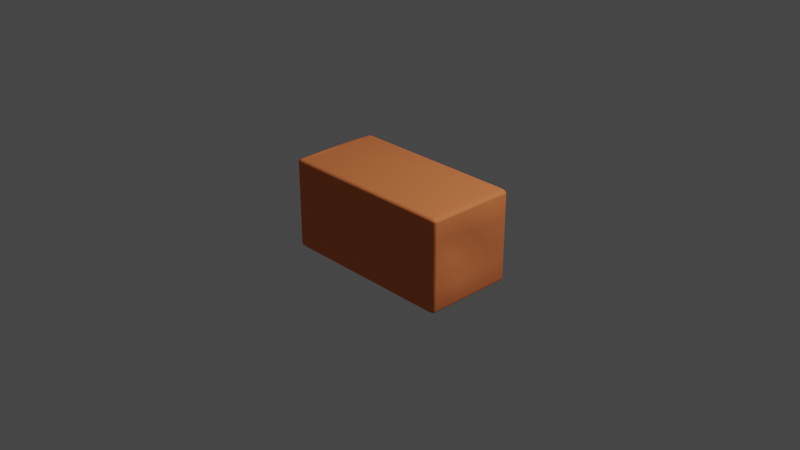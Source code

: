 # Source: B1.3.blend  (saved by Blender 3.3.6; exported with 4.5.12 LTS)
import bpy
from mathutils import Matrix  # noqa: F401  (used for matrix-valued properties, if any)

bpy.ops.wm.read_factory_settings(use_empty=True)
scene = bpy.context.scene
scene.name = 'Scene'

# ---- collections
col_collection = bpy.data.collections.new('Collection'); scene.collection.children.link(col_collection)

# ---- materials (node trees are filled in below, after node groups)
mat_material = bpy.data.materials.new('Material')
mat_material.alpha_threshold = 0.0
mat_material.pass_index = 144
mat_material.diffuse_color = (0.8, 0.2201, 0.07885, 1.0)
mat_material.roughness = 0.9425
mat_material.specular_intensity = 0.0
mat_material.line_color = (0.0, 0.0, 0.0, 1.0)

# ---- node groups
ng_auto_smooth = bpy.data.node_groups.new('Auto Smooth', 'GeometryNodeTree')
_s = ng_auto_smooth.interface.new_socket(name='Geometry', in_out='OUTPUT', socket_type='NodeSocketGeometry')
_s = ng_auto_smooth.interface.new_socket(name='Geometry', in_out='INPUT', socket_type='NodeSocketGeometry')
_s = ng_auto_smooth.interface.new_socket(name='Angle', in_out='INPUT', socket_type='NodeSocketFloat')
_s.subtype = 'ANGLE'
_s.min_value = 0.0
_s.max_value = 3.142
ng_auto_smooth.is_modifier = True
_N = ng_auto_smooth.nodes; _L = ng_auto_smooth.links
n0 = _N.new('NodeGroupOutput'); n0.name = 'Group Output'; n0.location = (480, -100)
n1 = _N.new('NodeGroupInput'); n1.name = 'Group Input'; n1.location = (-420, -300)
n2 = _N.new('NodeGroupInput'); n2.name = 'Group Input.001'; n2.location = (-60, -100)
n3 = _N.new('GeometryNodeSetShadeSmooth'); n3.name = 'Set Shade Smooth'; n3.location = (120, -100)
n3.domain = 'EDGE'
n4 = _N.new('GeometryNodeSetShadeSmooth'); n4.name = 'Set Shade Smooth.001'; n4.location = (300, -100)
n5 = _N.new('GeometryNodeInputMeshEdgeAngle'); n5.name = 'Edge Angle'; n5.location = (-420, -220)
n6 = _N.new('GeometryNodeInputEdgeSmooth'); n6.name = 'Is Edge Smooth'; n6.location = (-60, -160)
n7 = _N.new('GeometryNodeInputShadeSmooth'); n7.name = 'Is Face Smooth'; n7.location = (-240, -340)
n8 = _N.new('FunctionNodeBooleanMath'); n8.name = 'Boolean Math'; n8.location = (-60, -220)
n9 = _N.new('FunctionNodeCompare'); n9.name = 'Compare'; n9.location = (-240, -180)
n9.operation = 'LESS_EQUAL'
_L.new(n5.outputs[0], n9.inputs[0])
_L.new(n4.outputs[0], n0.inputs[0])
_L.new(n1.outputs[1], n9.inputs[1])
_L.new(n9.outputs[0], n8.inputs[0])
_L.new(n7.outputs[0], n8.inputs[1])
_L.new(n2.outputs[0], n3.inputs[0])
_L.new(n6.outputs[0], n3.inputs[1])
_L.new(n3.outputs[0], n4.inputs[0])
_L.new(n8.outputs[0], n3.inputs[2])
n0.is_active_output = True

# ---- material node trees

# ---- world
world_world = bpy.data.worlds.new('World'); scene.world = world_world
world_world.use_nodes = True; world_world.node_tree.nodes.clear()
_N = world_world.node_tree.nodes; _L = world_world.node_tree.links
n0 = _N.new('ShaderNodeOutputWorld'); n0.name = 'World Output'; n0.location = (300, 300)
n1 = _N.new('ShaderNodeBackground'); n1.name = 'Background'; n1.location = (10, 300)
n1.inputs[0].default_value = (0.05088, 0.05088, 0.05088, 1.0)
_L.new(n1.outputs[0], n0.inputs[0])
n0.is_active_output = True
world_world.color = (0.05088, 0.05088, 0.05088)
world_world.use_sun_shadow = False
world_world.sun_shadow_jitter_overblur = 0.0

# ---- cameras
cam_camera = bpy.data.cameras.new('Camera')
cam_camera.clip_end = 100.0
cam_camera.ortho_scale = 7.314

# ---- lights
light_light = bpy.data.lights.new('Light', 'POINT')
light_light.transmission_factor = 0.0
light_light.energy = 1000.0
light_light.shadow_soft_size = 0.1
light_light.shadow_maximum_resolution = 0.006
light_light.use_absolute_resolution = True

# ---- meshes
me_cube = bpy.data.meshes.new('Cube')
me_cube.from_pydata([(0.0, 1.0, -0.9286), (0.0, 0.9982, -0.9444), (0.0, 0.9929, -0.9595), (0.0, 0.9844, -0.9731), (0.0, 0.9731, -0.9844), (0.0, 0.9595, -0.9929), (0.0, 0.9444, -0.9982), (0.0, 0.9286, -1.0), (0.9286, 1.0, 0.9286), (0.9286, 0.9286, 1.0), (1.0, 0.9286, 0.9286), (0.9286, 0.9982, 0.9444), (0.9286, 0.9929, 0.9595), (0.9286, 0.9844, 0.9731), (0.9444, 0.9982, 0.9286), (0.945, 0.9961, 0.9451), (0.9449, 0.9905, 0.9601), (0.9447, 0.9825, 0.9725), (0.9595, 0.9929, 0.9286), (0.9601, 0.9905, 0.945), (0.9592, 0.9853, 0.9592), (0.9581, 0.9786, 0.9702), (0.9731, 0.9844, 0.9286), (0.9725, 0.9825, 0.9447), (0.9702, 0.9786, 0.9581), (0.9676, 0.9739, 0.9676), (0.9444, 0.9286, 0.9982), (0.9595, 0.9286, 0.9929), (0.9731, 0.9286, 0.9844), (0.9286, 0.9444, 0.9982), (0.9451, 0.945, 0.9961), (0.9601, 0.9449, 0.9905), (0.9725, 0.9447, 0.9825), (0.9286, 0.9595, 0.9929), (0.945, 0.9601, 0.9905), (0.9592, 0.9592, 0.9853), (0.9702, 0.9581, 0.9786), (0.9286, 0.9731, 0.9844), (0.9447, 0.9725, 0.9825), (0.9581, 0.9702, 0.9786), (0.9676, 0.9676, 0.9739), (0.9982, 0.9444, 0.9286), (0.9929, 0.9595, 0.9286), (0.9844, 0.9731, 0.9286), (0.9982, 0.9286, 0.9444), (0.9961, 0.9451, 0.945), (0.9905, 0.9601, 0.9449), (0.9825, 0.9725, 0.9447), (0.9929, 0.9286, 0.9595), (0.9905, 0.945, 0.9601), (0.9853, 0.9592, 0.9592), (0.9786, 0.9702, 0.9581), (0.9844, 0.9286, 0.9731), (0.9825, 0.9447, 0.9725), (0.9786, 0.9581, 0.9702), (0.9739, 0.9676, 0.9676), (0.9286, 0.9286, -1.0), (0.9286, 1.0, -0.9286), (1.0, 0.9286, -0.9286), (0.9286, 0.9444, -0.9982), (0.9286, 0.9595, -0.9929), (0.9286, 0.9731, -0.9844), (0.9444, 0.9286, -0.9982), (0.945, 0.9451, -0.9961), (0.9449, 0.9601, -0.9905), (0.9447, 0.9725, -0.9825), (0.9595, 0.9286, -0.9929), (0.9601, 0.945, -0.9905), (0.9592, 0.9592, -0.9853), (0.9581, 0.9702, -0.9786), (0.9731, 0.9286, -0.9844), (0.9725, 0.9447, -0.9825), (0.9702, 0.9581, -0.9786), (0.9676, 0.9676, -0.9739), (0.9444, 0.9982, -0.9286), (0.9595, 0.9929, -0.9286), (0.9731, 0.9844, -0.9286), (0.9286, 0.9982, -0.9444), (0.9451, 0.9961, -0.945), (0.9601, 0.9905, -0.9449), (0.9725, 0.9825, -0.9447), (0.9286, 0.9929, -0.9595), (0.945, 0.9905, -0.9601), (0.9592, 0.9853, -0.9592), (0.9702, 0.9786, -0.9581), (0.9286, 0.9844, -0.9731), (0.9447, 0.9825, -0.9725), (0.9581, 0.9786, -0.9702), (0.9676, 0.9739, -0.9676), (0.9982, 0.9286, -0.9444), (0.9929, 0.9286, -0.9595), (0.9844, 0.9286, -0.9731), (0.9982, 0.9444, -0.9286), (0.9961, 0.945, -0.9451), (0.9905, 0.9449, -0.9601), (0.9825, 0.9447, -0.9725), (0.9929, 0.9595, -0.9286), (0.9905, 0.9601, -0.945), (0.9853, 0.9592, -0.9592), (0.9786, 0.9581, -0.9702), (0.9844, 0.9731, -0.9286), (0.9825, 0.9725, -0.9447), (0.9786, 0.9702, -0.9581), (0.9739, 0.9676, -0.9676), (1.0, -0.9286, 0.9286), (0.9286, -0.9286, 1.0), (0.9286, -1.0, 0.9286), (0.9982, -0.9286, 0.9444), (0.9929, -0.9286, 0.9595), (0.9844, -0.9286, 0.9731), (0.9982, -0.9444, 0.9286), (0.9961, -0.945, 0.9451), (0.9905, -0.9449, 0.9601), (0.9825, -0.9447, 0.9725), (0.9929, -0.9595, 0.9286), (0.9905, -0.9601, 0.945), (0.9853, -0.9592, 0.9592), (0.9786, -0.9581, 0.9702), (0.9844, -0.9731, 0.9286), (0.9825, -0.9725, 0.9447), (0.9786, -0.9702, 0.9581), (0.9739, -0.9676, 0.9676), (0.9286, -0.9444, 0.9982), (0.9286, -0.9595, 0.9929), (0.9286, -0.9731, 0.9844), (0.9444, -0.9286, 0.9982), (0.945, -0.9451, 0.9961), (0.9449, -0.9601, 0.9905), (0.9447, -0.9725, 0.9825), (0.9595, -0.9286, 0.9929), (0.9601, -0.945, 0.9905), (0.9592, -0.9592, 0.9853), (0.9581, -0.9702, 0.9786), (0.9731, -0.9286, 0.9844), (0.9725, -0.9447, 0.9825), (0.9702, -0.9581, 0.9786), (0.9676, -0.9676, 0.9739), (0.9444, -0.9982, 0.9286), (0.9595, -0.9929, 0.9286), (0.9731, -0.9844, 0.9286), (0.9286, -0.9982, 0.9444), (0.9451, -0.9961, 0.945), (0.9601, -0.9905, 0.9449), (0.9725, -0.9825, 0.9447), (0.9286, -0.9929, 0.9595), (0.945, -0.9905, 0.9601), (0.9592, -0.9853, 0.9592), (0.9702, -0.9786, 0.9581), (0.9286, -0.9844, 0.9731), (0.9447, -0.9825, 0.9725), (0.9581, -0.9786, 0.9702), (0.9676, -0.9739, 0.9676), (1.0, -0.9286, -0.9286), (0.9286, -1.0, -0.9286), (0.9286, -0.9286, -1.0), (0.9982, -0.9444, -0.9286), (0.9929, -0.9595, -0.9286), (0.9844, -0.9731, -0.9286), (0.9982, -0.9286, -0.9444), (0.9961, -0.9451, -0.945), (0.9905, -0.9601, -0.9449), (0.9825, -0.9725, -0.9447), (0.9929, -0.9286, -0.9595), (0.9905, -0.945, -0.9601), (0.9853, -0.9592, -0.9592), (0.9786, -0.9702, -0.9581), (0.9844, -0.9286, -0.9731), (0.9825, -0.9447, -0.9725), (0.9786, -0.9581, -0.9702), (0.9739, -0.9676, -0.9676), (0.9286, -0.9982, -0.9444), (0.9286, -0.9929, -0.9595), (0.9286, -0.9844, -0.9731), (0.9444, -0.9982, -0.9286), (0.945, -0.9961, -0.9451), (0.9449, -0.9905, -0.9601), (0.9447, -0.9825, -0.9725), (0.9595, -0.9929, -0.9286), (0.9601, -0.9905, -0.945), (0.9592, -0.9853, -0.9592), (0.9581, -0.9786, -0.9702), (0.9731, -0.9844, -0.9286), (0.9725, -0.9825, -0.9447), (0.9702, -0.9786, -0.9581), (0.9676, -0.9739, -0.9676), (0.9444, -0.9286, -0.9982), (0.9595, -0.9286, -0.9929), (0.9731, -0.9286, -0.9844), (0.9286, -0.9444, -0.9982), (0.9451, -0.945, -0.9961), (0.9601, -0.9449, -0.9905), (0.9725, -0.9447, -0.9825), (0.9286, -0.9595, -0.9929), (0.945, -0.9601, -0.9905), (0.9592, -0.9592, -0.9853), (0.9702, -0.9581, -0.9786), (0.9286, -0.9731, -0.9844), (0.9447, -0.9725, -0.9825), (0.9581, -0.9702, -0.9786), (0.9676, -0.9676, -0.9739), (-0.9286, 1.0, 0.9286), (-1.0, 0.9286, 0.9286), (-0.9286, 0.9286, 1.0), (-0.9444, 0.9982, 0.9286), (-0.9595, 0.9929, 0.9286), (-0.9731, 0.9844, 0.9286), (-0.9286, 0.9982, 0.9444), (-0.9451, 0.9961, 0.945), (-0.9601, 0.9905, 0.9449), (-0.9725, 0.9825, 0.9447), (-0.9286, 0.9929, 0.9595), (-0.945, 0.9905, 0.9601), (-0.9592, 0.9853, 0.9592), (-0.9702, 0.9786, 0.9581), (-0.9286, 0.9844, 0.9731), (-0.9447, 0.9825, 0.9725), (-0.9581, 0.9786, 0.9702), (-0.9676, 0.9739, 0.9676), (-0.9982, 0.9286, 0.9444), (-0.9929, 0.9286, 0.9595), (-0.9844, 0.9286, 0.9731), (-0.9982, 0.9444, 0.9286), (-0.9961, 0.945, 0.9451), (-0.9905, 0.9449, 0.9601), (-0.9825, 0.9447, 0.9725), (-0.9929, 0.9595, 0.9286), (-0.9905, 0.9601, 0.945), (-0.9853, 0.9592, 0.9592), (-0.9786, 0.9581, 0.9702), (-0.9844, 0.9731, 0.9286), (-0.9825, 0.9725, 0.9447), (-0.9786, 0.9702, 0.9581), (-0.9739, 0.9676, 0.9676), (-0.9286, 0.9444, 0.9982), (-0.9286, 0.9595, 0.9929), (-0.9286, 0.9731, 0.9844), (-0.9444, 0.9286, 0.9982), (-0.945, 0.9451, 0.9961), (-0.9449, 0.9601, 0.9905), (-0.9447, 0.9725, 0.9825), (-0.9595, 0.9286, 0.9929), (-0.9601, 0.945, 0.9905), (-0.9592, 0.9592, 0.9853), (-0.9581, 0.9702, 0.9786), (-0.9731, 0.9286, 0.9844), (-0.9725, 0.9447, 0.9825), (-0.9702, 0.9581, 0.9786), (-0.9676, 0.9676, 0.9739), (-1.0, 0.9286, -0.9286), (-0.9286, 1.0, -0.9286), (-0.9286, 0.9286, -1.0), (-0.9982, 0.9444, -0.9286), (-0.9929, 0.9595, -0.9286), (-0.9844, 0.9731, -0.9286), (-0.9982, 0.9286, -0.9444), (-0.9961, 0.9451, -0.945), (-0.9905, 0.9601, -0.9449), (-0.9825, 0.9725, -0.9447), (-0.9929, 0.9286, -0.9595), (-0.9905, 0.945, -0.9601), (-0.9853, 0.9592, -0.9592), (-0.9786, 0.9702, -0.9581), (-0.9844, 0.9286, -0.9731), (-0.9825, 0.9447, -0.9725), (-0.9786, 0.9581, -0.9702), (-0.9739, 0.9676, -0.9676), (-0.9286, 0.9982, -0.9444), (-0.9286, 0.9929, -0.9595), (-0.9286, 0.9844, -0.9731), (-0.9444, 0.9982, -0.9286), (-0.945, 0.9961, -0.9451), (-0.9449, 0.9905, -0.9601), (-0.9447, 0.9825, -0.9725), (-0.9595, 0.9929, -0.9286), (-0.9601, 0.9905, -0.945), (-0.9592, 0.9853, -0.9592), (-0.9581, 0.9786, -0.9702), (-0.9731, 0.9844, -0.9286), (-0.9725, 0.9825, -0.9447), (-0.9702, 0.9786, -0.9581), (-0.9676, 0.9739, -0.9676), (-0.9444, 0.9286, -0.9982), (-0.9595, 0.9286, -0.9929), (-0.9731, 0.9286, -0.9844), (-0.9286, 0.9444, -0.9982), (-0.9451, 0.945, -0.9961), (-0.9601, 0.9449, -0.9905), (-0.9725, 0.9447, -0.9825), (-0.9286, 0.9595, -0.9929), (-0.945, 0.9601, -0.9905), (-0.9592, 0.9592, -0.9853), (-0.9702, 0.9581, -0.9786), (-0.9286, 0.9731, -0.9844), (-0.9447, 0.9725, -0.9825), (-0.9581, 0.9702, -0.9786), (-0.9676, 0.9676, -0.9739), (-1.0, -0.9286, 0.9286), (-0.9286, -1.0, 0.9286), (-0.9286, -0.9286, 1.0), (-0.9982, -0.9444, 0.9286), (-0.9929, -0.9595, 0.9286), (-0.9844, -0.9731, 0.9286), (-0.9982, -0.9286, 0.9444), (-0.9961, -0.9451, 0.945), (-0.9905, -0.9601, 0.9449), (-0.9825, -0.9725, 0.9447), (-0.9929, -0.9286, 0.9595), (-0.9905, -0.945, 0.9601), (-0.9853, -0.9592, 0.9592), (-0.9786, -0.9702, 0.9581), (-0.9844, -0.9286, 0.9731), (-0.9825, -0.9447, 0.9725), (-0.9786, -0.9581, 0.9702), (-0.9739, -0.9676, 0.9676), (-0.9286, -0.9982, 0.9444), (-0.9286, -0.9929, 0.9595), (-0.9286, -0.9844, 0.9731), (-0.9444, -0.9982, 0.9286), (-0.945, -0.9961, 0.9451), (-0.9449, -0.9905, 0.9601), (-0.9447, -0.9825, 0.9725), (-0.9595, -0.9929, 0.9286), (-0.9601, -0.9905, 0.945), (-0.9592, -0.9853, 0.9592), (-0.9581, -0.9786, 0.9702), (-0.9731, -0.9844, 0.9286), (-0.9725, -0.9825, 0.9447), (-0.9702, -0.9786, 0.9581), (-0.9676, -0.9739, 0.9676), (-0.9444, -0.9286, 0.9982), (-0.9595, -0.9286, 0.9929), (-0.9731, -0.9286, 0.9844), (-0.9286, -0.9444, 0.9982), (-0.9451, -0.945, 0.9961), (-0.9601, -0.9449, 0.9905), (-0.9725, -0.9447, 0.9825), (-0.9286, -0.9595, 0.9929), (-0.945, -0.9601, 0.9905), (-0.9592, -0.9592, 0.9853), (-0.9702, -0.9581, 0.9786), (-0.9286, -0.9731, 0.9844), (-0.9447, -0.9725, 0.9825), (-0.9581, -0.9702, 0.9786), (-0.9676, -0.9676, 0.9739), (-0.9286, -0.9286, -1.0), (-0.9286, -1.0, -0.9286), (-1.0, -0.9286, -0.9286), (-0.9286, -0.9444, -0.9982), (-0.9286, -0.9595, -0.9929), (-0.9286, -0.9731, -0.9844), (-0.9444, -0.9286, -0.9982), (-0.945, -0.9451, -0.9961), (-0.9449, -0.9601, -0.9905), (-0.9447, -0.9725, -0.9825), (-0.9595, -0.9286, -0.9929), (-0.9601, -0.945, -0.9905), (-0.9592, -0.9592, -0.9853), (-0.9581, -0.9702, -0.9786), (-0.9731, -0.9286, -0.9844), (-0.9725, -0.9447, -0.9825), (-0.9702, -0.9581, -0.9786), (-0.9676, -0.9676, -0.9739), (-0.9444, -0.9982, -0.9286), (-0.9595, -0.9929, -0.9286), (-0.9731, -0.9844, -0.9286), (-0.9286, -0.9982, -0.9444), (-0.9451, -0.9961, -0.945), (-0.9601, -0.9905, -0.9449), (-0.9725, -0.9825, -0.9447), (-0.9286, -0.9929, -0.9595), (-0.945, -0.9905, -0.9601), (-0.9592, -0.9853, -0.9592), (-0.9702, -0.9786, -0.9581), (-0.9286, -0.9844, -0.9731), (-0.9447, -0.9825, -0.9725), (-0.9581, -0.9786, -0.9702), (-0.9676, -0.9739, -0.9676), (-0.9982, -0.9286, -0.9444), (-0.9929, -0.9286, -0.9595), (-0.9844, -0.9286, -0.9731), (-0.9982, -0.9444, -0.9286), (-0.9961, -0.945, -0.9451), (-0.9905, -0.9449, -0.9601), (-0.9825, -0.9447, -0.9725), (-0.9929, -0.9595, -0.9286), (-0.9905, -0.9601, -0.945), (-0.9853, -0.9592, -0.9592), (-0.9786, -0.9581, -0.9702), (-0.9844, -0.9731, -0.9286), (-0.9825, -0.9725, -0.9447), (-0.9786, -0.9702, -0.9581), (-0.9739, -0.9676, -0.9676), (0.0, -0.9286, 1.0), (0.0, -0.9444, 0.9982), (0.0, -0.9595, 0.9929), (0.0, -0.9731, 0.9844), (0.0, -0.9844, 0.9731), (0.0, -0.9929, 0.9595), (0.0, -0.9982, 0.9444), (0.0, -1.0, 0.9286), (0.0, -0.9286, -1.0), (0.0, -0.9444, -0.9982), (0.0, -0.9595, -0.9929), (0.0, -0.9731, -0.9844), (0.0, -0.9844, -0.9731), (0.0, -0.9929, -0.9595), (0.0, -0.9982, -0.9444), (0.0, -1.0, -0.9286), (0.0, 0.9286, 1.0), (0.0, 0.9444, 0.9982), (0.0, 0.9595, 0.9929), (0.0, 0.9731, 0.9844), (0.0, 0.9844, 0.9731), (0.0, 0.9929, 0.9595), (0.0, 0.9982, 0.9444), (0.0, 1.0, 0.9286), (-0.4615, 0.9444, -0.9982), (-0.4615, -0.9731, 0.9844), (-0.4615, 0.9982, -0.9444), (-0.4615, 0.9731, -0.9844), (-0.4615, 0.9929, -0.9595), (-0.4615, -0.9595, 0.9929), (-0.4615, 0.9844, -0.9731), (-0.4615, 0.9595, -0.9929), (-0.4615, -0.9444, 0.9982), (-0.4615, 1.0, -0.9286), (-0.4615, 0.9286, -1.0), (-0.4615, -0.9286, 1.0), (-0.4615, -0.9444, -0.9982), (-0.4615, -0.9595, -0.9929), (-0.4615, -0.9731, -0.9844), (-0.4615, -0.9844, -0.9731), (-0.4615, -0.9929, -0.9595), (-0.4615, -0.9982, -0.9444), (-0.4615, -1.0, -0.9286), (-0.4615, 0.9444, 0.9982), (-0.4615, 0.9595, 0.9929), (-0.4615, 0.9731, 0.9844), (-0.4615, 0.9844, 0.9731), (-0.4615, 0.9929, 0.9595), (-0.4615, 0.9982, 0.9444), (-0.4615, 1.0, 0.9286), (-0.4615, -0.9844, 0.9731), (-0.4615, -0.9929, 0.9595), (-0.4615, -0.9982, 0.9444), (-0.4615, -1.0, 0.9286), (-0.4615, -0.9286, -1.0), (-0.4615, 0.9286, 1.0), (0.4643, -0.9286, 1.0), (0.4643, 0.9286, -1.0), (0.4643, 0.9444, -0.9982), (0.4643, 0.9595, -0.9929), (0.4643, 0.9731, -0.9844), (0.4643, 0.9844, -0.9731), (0.4643, 0.9929, -0.9595), (0.4643, 0.9982, -0.9444), (0.4643, 1.0, -0.9286), (0.4643, -0.9444, 0.9982), (0.4643, -0.9595, 0.9929), (0.4643, -0.9731, 0.9844), (0.4643, -0.9844, 0.9731), (0.4643, -0.9929, 0.9595), (0.4643, -0.9982, 0.9444), (0.4643, -1.0, 0.9286), (0.4643, -0.9286, -1.0), (0.4643, 0.9286, 1.0), (0.4643, -0.9444, -0.9982), (0.4643, -0.9595, -0.9929), (0.4643, -0.9731, -0.9844), (0.4643, -0.9844, -0.9731), (0.4643, -0.9929, -0.9595), (0.4643, -0.9982, -0.9444), (0.4643, -1.0, -0.9286), (0.4643, 0.9444, 0.9982), (0.4643, 0.9595, 0.9929), (0.4643, 0.9731, 0.9844), (0.4643, 0.9844, 0.9731), (0.4643, 0.9929, 0.9595), (0.4643, 0.9982, 0.9444), (0.4643, 1.0, 0.9286), (1.0, 0.9286, 0.0), (0.9982, 0.9444, 0.0), (0.9929, 0.9595, 0.0), (0.9844, 0.9731, 0.0), (0.9731, 0.9844, 0.0), (0.9595, 0.9929, 0.0), (0.9444, 0.9982, 0.0), (0.9286, 1.0, 0.0), (-0.9286, -1.0, 0.0), (-0.9444, -0.9982, 0.0), (-0.9595, -0.9929, 0.0), (-0.9731, -0.9844, 0.0), (-0.9844, -0.9731, 0.0), (-0.9929, -0.9595, 0.0), (-0.9982, -0.9444, 0.0), (-1.0, -0.9286, 0.0), (0.9286, -1.0, 0.0), (0.9444, -0.9982, 0.0), (0.9595, -0.9929, 0.0), (0.9731, -0.9844, 0.0), (0.9844, -0.9731, 0.0), (0.9929, -0.9595, 0.0), (0.9982, -0.9444, 0.0), (1.0, -0.9286, 0.0), (-0.9286, 0.9766, 0.0), (-0.9444, 0.9748, 0.0), (-0.9595, 0.9696, 0.0), (-0.9688, 0.9467, 0.0), (-0.9844, 0.9497, 0.0), (-0.9886, 0.9218, 0.0), (-0.9982, 0.9211, 0.0), (-1.0, 0.9052, 0.0), (0.0, 0.9388, 0.0), (0.0, -1.0, 0.0), (-0.4615, -1.0, 0.0), (-0.4615, 1.114, 0.0), (0.4643, -1.0, 0.0), (0.4643, 1.0, 0.0), (0.9982, 0.9444, 0.4643), (0.9929, 0.9595, 0.4643), (0.9844, 0.9731, 0.4643), (0.9731, 0.9844, 0.4643), (0.9595, 0.9929, 0.4643), (0.9444, 0.9982, 0.4643), (0.9286, 1.0, 0.4643), (-0.9286, -1.0, 0.4643), (0.9444, -0.9982, 0.4643), (0.9595, -0.9929, 0.4643), (0.9731, -0.9844, 0.4643), (0.9844, -0.9731, 0.4643), (0.9929, -0.9595, 0.4643), (0.9982, -0.9444, 0.4643), (1.0, -0.9286, 0.4643), (-0.9444, 0.9748, 0.4643), (-0.9595, 0.9696, 0.4643), (-0.9731, 0.961, 0.4643), (-0.9801, 0.9353, 0.4643), (-0.9929, 0.9362, 0.4643), (-0.9982, 0.9211, 0.4643), (-1.0, 0.9052, 0.4643), (1.0, 0.9286, 0.4643), (-0.9444, -0.9982, 0.4643), (-0.9595, -0.9929, 0.4643), (-0.9731, -0.9844, 0.4643), (-0.9844, -0.9731, 0.4643), (-0.9929, -0.9595, 0.4643), (-0.9982, -0.9444, 0.4643), (-1.0, -0.9286, 0.4643), (0.9286, -1.0, 0.4643), (-0.9286, 0.9766, 0.4643), (0.0, 1.0, 0.4643), (0.0, -1.0, 0.4643), (-0.4615, -0.9422, 0.4643), (-0.4615, 0.9388, 0.4643), (0.4643, -1.066, 0.4643), (0.4643, 1.114, 0.4643), (1.0, 0.9286, -0.4643), (-0.9444, -0.9982, -0.4643), (-0.9595, -0.9929, -0.4643), (-0.9731, -0.9844, -0.4643), (-0.9844, -0.9731, -0.4643), (-0.9929, -0.9595, -0.4643), (-0.9982, -0.9444, -0.4643), (-1.0, -0.9286, -0.4643), (0.9286, -1.0, -0.4643), (-0.9286, 0.9766, -0.4643), (0.0, 1.114, -0.4643), (0.0, -1.0, -0.4643), (-0.4615, -1.066, -0.4643), (-0.4615, 1.0, -0.4643), (0.4643, -0.9422, -0.4643), (0.4643, 0.9388, -0.4643), (0.9982, 0.9444, -0.4643), (0.9929, 0.9595, -0.4643), (0.9844, 0.9731, -0.4643), (0.9731, 0.9844, -0.4643), (0.9595, 0.9929, -0.4643), (0.9444, 0.9982, -0.4643), (0.9286, 1.0, -0.4643), (-0.9286, -1.0, -0.4643), (0.9444, -0.9982, -0.4643), (0.9595, -0.9929, -0.4643), (0.9731, -0.9844, -0.4643), (0.9844, -0.9731, -0.4643), (0.9929, -0.9595, -0.4643), (0.9982, -0.9444, -0.4643), (1.0, -0.9286, -0.4643), (-0.9444, 0.9748, -0.4643), (-0.9595, 0.9696, -0.4643), (-0.9731, 0.961, -0.4643), (-0.9844, 0.9497, -0.4643), (-0.9929, 0.9362, -0.4643), (-0.9982, 0.9211, -0.4643), (-1.0, 0.9052, -0.4643), (-0.9286, 0.0, -1.0), (-0.9444, 0.0, -0.9982), (-0.9595, 0.0, -0.9929), (-0.9731, 0.0, -0.9844), (-0.9844, 0.0, -0.9731), (-0.9929, 0.0, -0.9595), (-0.9982, 0.0, -0.9444), (-1.0, 0.0, -0.9286), (0.9286, 0.0, 1.0), (0.9444, 0.0, 0.9982), (0.9595, 0.0, 0.9929), (0.9731, 0.0, 0.9844), (0.9844, 0.0, 0.9731), (0.9929, 0.0, 0.9595), (0.9982, 0.0, 0.9444), (1.0, 0.0, 0.9286), (-0.9216, 0.03395, 1.023), (-0.9375, 0.03395, 1.021), (-0.9526, 0.03395, 1.016), (-0.9662, 0.03395, 1.007), (-0.9775, 0.03395, 0.996), (-0.986, 0.03395, 0.9824), (-0.9913, 0.03395, 0.9673), (-0.9931, 0.03395, 0.9514), (0.9286, 0.0, -1.0), (0.9444, 0.0, -0.9982), (0.9595, 0.0, -0.9929), (0.9731, 0.0, -0.9844), (0.9844, 0.0, -0.9731), (0.9929, 0.0, -0.9595), (0.9982, 0.0, -0.9444), (1.0, 0.0, -0.9286), (0.0, 0.0, 1.0), (0.0, 0.0, -1.0), (-0.4615, 0.0, -1.0), (-0.4615, 0.0, 1.064), (0.4643, 0.0, 1.0), (0.4643, 0.1173, -0.9402), (0.9531, 0.0, 0.0), (-1.02, 0.06668, 0.0), (1.0, 0.0, 0.4643), (-1.0, 0.0, 0.4643), (-1.0, 0.0, -0.4643), (1.0, 0.0, -0.4643), (-0.9286, -0.4643, -1.0), (0.9286, -0.4643, 1.0), (-0.9375, -0.4303, 1.021), (-0.9526, -0.4303, 1.016), (-0.9662, -0.4303, 1.007), (-0.9775, -0.4303, 0.996), (-0.986, -0.4303, 0.9824), (-0.9913, -0.4303, 0.9673), (-0.9931, -0.4303, 0.9514), (0.9444, -0.4643, -0.9982), (0.9595, -0.4643, -0.9929), (0.9731, -0.4643, -0.9844), (0.9844, -0.4643, -0.9731), (0.9929, -0.4643, -0.9595), (0.9982, -0.4643, -0.9444), (1.0, -0.4643, -0.9286), (0.0, -0.4643, 1.0), (0.0, -0.347, -0.9402), (-0.4615, -0.4643, -1.0), (-0.4615, -0.4643, 1.0), (0.4643, -0.4643, 1.0), (0.4643, -0.4643, -1.0), (0.9531, -0.4643, 0.0), (0.9531, -0.4643, 0.4643), (1.047, -0.4643, -0.4643), (-0.9444, -0.4643, -0.9982), (-0.9595, -0.4643, -0.9929), (-0.9731, -0.4643, -0.9844), (-0.9844, -0.4643, -0.9731), (-0.9929, -0.4643, -0.9595), (-0.9982, -0.4643, -0.9444), (-1.0, -0.4643, -0.9286), (0.9444, -0.4643, 0.9982), (0.9595, -0.4643, 0.9929), (0.9731, -0.4643, 0.9844), (0.9844, -0.4643, 0.9731), (0.9929, -0.4643, 0.9595), (0.9982, -0.4643, 0.9444), (1.0, -0.4643, 0.9286), (-0.9286, -0.4643, 1.0), (0.9286, -0.4643, -1.0), (-1.0, -0.4643, 0.0), (-1.02, -0.3976, 0.4643), (-0.9765, -0.4643, -0.4643), (-0.9444, 0.4643, -0.9982), (-0.9595, 0.4643, -0.9929), (-0.9731, 0.4643, -0.9844), (-0.9844, 0.4643, -0.9731), (-0.9929, 0.4643, -0.9595), (-0.9982, 0.4643, -0.9444), (-1.0, 0.4643, -0.9286), (0.9444, 0.4643, 0.9982), (0.9595, 0.4643, 0.9929), (0.9731, 0.4643, 0.9844), (0.9844, 0.4643, 0.9731), (0.9929, 0.4643, 0.9595), (0.9982, 0.4643, 0.9444), (1.0, 0.4643, 0.9286), (-0.9216, 0.4982, 1.023), (0.9286, 0.4643, -1.0), (-0.9765, 0.4643, 0.0), (-0.9765, 0.4643, 0.4643), (-1.0, 0.4643, -0.4643), (-0.9286, 0.4643, -1.0), (0.9286, 0.4643, 1.0), (-0.9375, 0.4982, 1.021), (-0.9526, 0.4982, 1.016), (-0.9662, 0.4982, 1.007), (-0.9775, 0.4982, 0.996), (-0.986, 0.4982, 0.9824), (-0.9913, 0.4982, 0.9673), (-1.0, 0.4643, 0.9286), (0.9444, 0.4643, -0.9982), (0.9595, 0.4643, -0.9929), (0.9731, 0.4643, -0.9844), (0.9844, 0.4643, -0.9731), (0.9929, 0.4643, -0.9595), (0.9982, 0.4643, -0.9444), (1.0, 0.4643, -0.9286), (0.0, 0.4643, 1.064), (0.0, 0.4643, -1.0), (-0.4615, 0.5816, -0.9402), (-0.4615, 0.4643, 1.0), (0.4643, 0.4643, 1.0), (0.4643, 0.4643, -1.0), (1.0, 0.4643, 0.0), (1.047, 0.4643, 0.4643), (1.0, 0.4643, -0.4643)], [], [(659, 678, 154, 464), (699, 709, 201, 539), (553, 441, 415, 550), (552, 445, 297, 525), (657, 677, 298, 427), (661, 676, 104, 532), (8, 11, 15, 14), (11, 12, 16, 15), (12, 13, 17, 16), (13, 37, 38, 17), (14, 15, 19, 18), (15, 16, 20, 19), (16, 17, 21, 20), (17, 38, 39, 21), (18, 19, 23, 22), (19, 20, 24, 23), (20, 21, 25, 24), (21, 39, 40, 25), (9, 26, 30, 29), (26, 27, 31, 30), (27, 28, 32, 31), (28, 52, 53, 32), (29, 30, 34, 33), (30, 31, 35, 34), (31, 32, 36, 35), (32, 53, 54, 36), (33, 34, 38, 37), (34, 35, 39, 38), (35, 36, 40, 39), (36, 54, 55, 40), (10, 41, 45, 44), (41, 42, 46, 45), (42, 43, 47, 46), (43, 22, 23, 47), (44, 45, 49, 48), (45, 46, 50, 49), (46, 47, 51, 50), (47, 23, 24, 51), (48, 49, 53, 52), (49, 50, 54, 53), (50, 51, 55, 54), (51, 24, 25, 55), (25, 40, 55), (56, 59, 63, 62), (59, 60, 64, 63), (60, 61, 65, 64), (61, 85, 86, 65), (62, 63, 67, 66), (63, 64, 68, 67), (64, 65, 69, 68), (65, 86, 87, 69), (66, 67, 71, 70), (67, 68, 72, 71), (68, 69, 73, 72), (69, 87, 88, 73), (57, 74, 78, 77), (74, 75, 79, 78), (75, 76, 80, 79), (76, 100, 101, 80), (77, 78, 82, 81), (78, 79, 83, 82), (79, 80, 84, 83), (80, 101, 102, 84), (81, 82, 86, 85), (82, 83, 87, 86), (83, 84, 88, 87), (84, 102, 103, 88), (58, 89, 93, 92), (89, 90, 94, 93), (90, 91, 95, 94), (91, 70, 71, 95), (92, 93, 97, 96), (93, 94, 98, 97), (94, 95, 99, 98), (95, 71, 72, 99), (96, 97, 101, 100), (97, 98, 102, 101), (98, 99, 103, 102), (99, 72, 73, 103), (73, 88, 103), (104, 107, 111, 110), (107, 108, 112, 111), (108, 109, 113, 112), (109, 133, 134, 113), (110, 111, 115, 114), (111, 112, 116, 115), (112, 113, 117, 116), (113, 134, 135, 117), (114, 115, 119, 118), (115, 116, 120, 119), (116, 117, 121, 120), (117, 135, 136, 121), (105, 122, 126, 125), (122, 123, 127, 126), (123, 124, 128, 127), (124, 148, 149, 128), (125, 126, 130, 129), (126, 127, 131, 130), (127, 128, 132, 131), (128, 149, 150, 132), (129, 130, 134, 133), (130, 131, 135, 134), (131, 132, 136, 135), (132, 150, 151, 136), (106, 137, 141, 140), (137, 138, 142, 141), (138, 139, 143, 142), (139, 118, 119, 143), (140, 141, 145, 144), (141, 142, 146, 145), (142, 143, 147, 146), (143, 119, 120, 147), (144, 145, 149, 148), (145, 146, 150, 149), (146, 147, 151, 150), (147, 120, 121, 151), (121, 136, 151), (152, 155, 159, 158), (155, 156, 160, 159), (156, 157, 161, 160), (157, 181, 182, 161), (158, 159, 163, 162), (159, 160, 164, 163), (160, 161, 165, 164), (161, 182, 183, 165), (162, 163, 167, 166), (163, 164, 168, 167), (164, 165, 169, 168), (165, 183, 184, 169), (153, 170, 174, 173), (170, 171, 175, 174), (171, 172, 176, 175), (172, 196, 197, 176), (173, 174, 178, 177), (174, 175, 179, 178), (175, 176, 180, 179), (176, 197, 198, 180), (177, 178, 182, 181), (178, 179, 183, 182), (179, 180, 184, 183), (180, 198, 199, 184), (154, 185, 189, 188), (185, 186, 190, 189), (186, 187, 191, 190), (187, 166, 167, 191), (188, 189, 193, 192), (189, 190, 194, 193), (190, 191, 195, 194), (191, 167, 168, 195), (192, 193, 197, 196), (193, 194, 198, 197), (194, 195, 199, 198), (195, 168, 169, 199), (169, 184, 199), (200, 203, 207, 206), (203, 204, 208, 207), (204, 205, 209, 208), (205, 229, 230, 209), (206, 207, 211, 210), (207, 208, 212, 211), (208, 209, 213, 212), (209, 230, 231, 213), (210, 211, 215, 214), (211, 212, 216, 215), (212, 213, 217, 216), (213, 231, 232, 217), (201, 218, 222, 221), (218, 219, 223, 222), (219, 220, 224, 223), (220, 244, 245, 224), (221, 222, 226, 225), (222, 223, 227, 226), (223, 224, 228, 227), (224, 245, 246, 228), (225, 226, 230, 229), (226, 227, 231, 230), (227, 228, 232, 231), (228, 246, 247, 232), (202, 233, 237, 236), (233, 234, 238, 237), (234, 235, 239, 238), (235, 214, 215, 239), (236, 237, 241, 240), (237, 238, 242, 241), (238, 239, 243, 242), (239, 215, 216, 243), (240, 241, 245, 244), (241, 242, 246, 245), (242, 243, 247, 246), (243, 216, 217, 247), (217, 232, 247), (248, 251, 255, 254), (251, 252, 256, 255), (252, 253, 257, 256), (253, 277, 278, 257), (254, 255, 259, 258), (255, 256, 260, 259), (256, 257, 261, 260), (257, 278, 279, 261), (258, 259, 263, 262), (259, 260, 264, 263), (260, 261, 265, 264), (261, 279, 280, 265), (249, 266, 270, 269), (266, 267, 271, 270), (267, 268, 272, 271), (268, 292, 293, 272), (269, 270, 274, 273), (270, 271, 275, 274), (271, 272, 276, 275), (272, 293, 294, 276), (273, 274, 278, 277), (274, 275, 279, 278), (275, 276, 280, 279), (276, 294, 295, 280), (250, 281, 285, 284), (281, 282, 286, 285), (282, 283, 287, 286), (283, 262, 263, 287), (284, 285, 289, 288), (285, 286, 290, 289), (286, 287, 291, 290), (287, 263, 264, 291), (288, 289, 293, 292), (289, 290, 294, 293), (290, 291, 295, 294), (291, 264, 265, 295), (265, 280, 295), (296, 299, 303, 302), (299, 300, 304, 303), (300, 301, 305, 304), (301, 325, 326, 305), (302, 303, 307, 306), (303, 304, 308, 307), (304, 305, 309, 308), (305, 326, 327, 309), (306, 307, 311, 310), (307, 308, 312, 311), (308, 309, 313, 312), (309, 327, 328, 313), (297, 314, 318, 317), (314, 315, 319, 318), (315, 316, 320, 319), (316, 340, 341, 320), (317, 318, 322, 321), (318, 319, 323, 322), (319, 320, 324, 323), (320, 341, 342, 324), (321, 322, 326, 325), (322, 323, 327, 326), (323, 324, 328, 327), (324, 342, 343, 328), (298, 329, 333, 332), (329, 330, 334, 333), (330, 331, 335, 334), (331, 310, 311, 335), (332, 333, 337, 336), (333, 334, 338, 337), (334, 335, 339, 338), (335, 311, 312, 339), (336, 337, 341, 340), (337, 338, 342, 341), (338, 339, 343, 342), (339, 312, 313, 343), (313, 328, 343), (344, 347, 351, 350), (347, 348, 352, 351), (348, 349, 353, 352), (349, 373, 374, 353), (350, 351, 355, 354), (351, 352, 356, 355), (352, 353, 357, 356), (353, 374, 375, 357), (354, 355, 359, 358), (355, 356, 360, 359), (356, 357, 361, 360), (357, 375, 376, 361), (345, 362, 366, 365), (362, 363, 367, 366), (363, 364, 368, 367), (364, 388, 389, 368), (365, 366, 370, 369), (366, 367, 371, 370), (367, 368, 372, 371), (368, 389, 390, 372), (369, 370, 374, 373), (370, 371, 375, 374), (371, 372, 376, 375), (372, 390, 391, 376), (346, 377, 381, 380), (377, 378, 382, 381), (378, 379, 383, 382), (379, 358, 359, 383), (380, 381, 385, 384), (381, 382, 386, 385), (382, 383, 387, 386), (383, 359, 360, 387), (384, 385, 389, 388), (385, 386, 390, 389), (386, 387, 391, 390), (387, 360, 361, 391), (361, 376, 391), (638, 344, 350, 663), (663, 350, 354, 664), (664, 354, 358, 665), (665, 358, 379, 666), (666, 379, 378, 667), (667, 378, 377, 668), (668, 377, 346, 669), (426, 250, 284, 416), (416, 284, 288, 423), (423, 288, 292, 419), (419, 292, 268, 422), (422, 268, 267, 420), (420, 267, 266, 418), (418, 266, 249, 425), (556, 58, 92, 572), (572, 92, 96, 573), (573, 96, 100, 574), (574, 100, 76, 575), (575, 76, 75, 576), (576, 75, 74, 577), (577, 74, 57, 578), (525, 297, 317, 541), (541, 317, 321, 542), (542, 321, 325, 543), (543, 325, 301, 544), (544, 301, 300, 545), (545, 300, 299, 546), (546, 299, 296, 547), (564, 153, 173, 580), (580, 173, 177, 581), (581, 177, 181, 582), (582, 181, 157, 583), (583, 157, 156, 584), (584, 156, 155, 585), (585, 155, 152, 586), (565, 249, 269, 587), (587, 269, 273, 588), (588, 273, 277, 589), (589, 277, 253, 590), (590, 253, 252, 591), (591, 252, 251, 592), (592, 251, 248, 593), (427, 298, 332, 424), (424, 332, 336, 421), (421, 336, 340, 417), (417, 340, 316, 442), (442, 316, 315, 443), (443, 315, 314, 444), (444, 314, 297, 445), (639, 105, 125, 670), (670, 125, 129, 671), (671, 129, 133, 672), (672, 133, 109, 673), (673, 109, 108, 674), (674, 108, 107, 675), (675, 107, 104, 676), (464, 154, 188, 466), (466, 188, 192, 467), (467, 192, 196, 468), (468, 196, 172, 469), (469, 172, 171, 470), (470, 171, 170, 471), (471, 170, 153, 472), (696, 202, 236, 703), (703, 236, 240, 704), (704, 240, 244, 705), (705, 244, 220, 706), (706, 220, 219, 707), (707, 219, 218, 708), (708, 218, 201, 709), (465, 9, 29, 473), (473, 29, 33, 474), (474, 33, 37, 475), (475, 37, 13, 476), (476, 13, 12, 477), (477, 12, 11, 478), (478, 11, 8, 479), (697, 56, 62, 710), (710, 62, 66, 711), (711, 66, 70, 712), (712, 70, 91, 713), (713, 91, 90, 714), (714, 90, 89, 715), (715, 89, 58, 716), (555, 479, 8, 524), (440, 414, 415, 441), (439, 413, 414, 440), (438, 412, 413, 439), (437, 411, 412, 438), (436, 410, 411, 437), (435, 409, 410, 436), (447, 408, 409, 435), (433, 406, 407, 434), (432, 405, 406, 433), (431, 404, 405, 432), (430, 403, 404, 431), (429, 402, 403, 430), (428, 401, 402, 429), (446, 400, 401, 428), (462, 398, 399, 463), (461, 397, 398, 462), (460, 396, 397, 461), (459, 395, 396, 460), (458, 394, 395, 459), (457, 393, 394, 458), (448, 392, 393, 457), (455, 1, 0, 456), (454, 2, 1, 455), (453, 3, 2, 454), (452, 4, 3, 453), (451, 5, 4, 452), (450, 6, 5, 451), (449, 7, 6, 450), (658, 654, 392, 448), (554, 463, 399, 551), (656, 655, 400, 446), (638, 656, 446, 344), (344, 446, 428, 347), (347, 428, 429, 348), (348, 429, 430, 349), (349, 430, 431, 373), (373, 431, 432, 369), (369, 432, 433, 365), (365, 433, 434, 345), (202, 447, 435, 233), (233, 435, 436, 234), (234, 436, 437, 235), (235, 437, 438, 214), (214, 438, 439, 210), (210, 439, 440, 206), (206, 440, 441, 200), (398, 444, 445, 399), (397, 443, 444, 398), (396, 442, 443, 397), (395, 417, 442, 396), (394, 421, 417, 395), (393, 424, 421, 394), (392, 427, 424, 393), (1, 418, 425, 0), (2, 420, 418, 1), (3, 422, 420, 2), (4, 419, 422, 3), (5, 423, 419, 4), (6, 416, 423, 5), (7, 426, 416, 6), (654, 657, 427, 392), (551, 399, 445, 552), (549, 200, 441, 553), (548, 106, 463, 554), (639, 658, 448, 105), (56, 449, 450, 59), (59, 450, 451, 60), (60, 451, 452, 61), (61, 452, 453, 85), (85, 453, 454, 81), (81, 454, 455, 77), (77, 455, 456, 57), (105, 448, 457, 122), (122, 457, 458, 123), (123, 458, 459, 124), (124, 459, 460, 148), (148, 460, 461, 144), (144, 461, 462, 140), (140, 462, 463, 106), (550, 415, 479, 555), (414, 478, 479, 415), (413, 477, 478, 414), (412, 476, 477, 413), (411, 475, 476, 412), (410, 474, 475, 411), (409, 473, 474, 410), (408, 465, 473, 409), (406, 471, 472, 407), (405, 470, 471, 406), (404, 469, 470, 405), (403, 468, 469, 404), (402, 467, 468, 403), (401, 466, 467, 402), (400, 464, 466, 401), (655, 659, 464, 400), (566, 512, 517, 571), (564, 496, 516, 570), (565, 504, 515, 569), (567, 513, 514, 568), (570, 516, 513, 567), (571, 517, 487, 578), (538, 510, 511, 539), (537, 509, 510, 538), (536, 508, 509, 537), (535, 507, 508, 536), (534, 506, 507, 535), (533, 505, 506, 534), (549, 504, 505, 533), (531, 502, 503, 532), (530, 501, 502, 531), (529, 500, 501, 530), (528, 499, 500, 529), (527, 498, 499, 528), (526, 497, 498, 527), (548, 496, 497, 526), (562, 494, 495, 563), (561, 493, 494, 562), (560, 492, 493, 561), (559, 491, 492, 560), (558, 490, 491, 559), (557, 489, 490, 558), (579, 488, 489, 557), (523, 486, 487, 524), (522, 485, 486, 523), (521, 484, 485, 522), (520, 483, 484, 521), (519, 482, 483, 520), (518, 481, 482, 519), (540, 480, 481, 518), (662, 660, 503, 586), (568, 514, 488, 579), (569, 515, 512, 566), (700, 698, 511, 593), (10, 540, 518, 41), (41, 518, 519, 42), (42, 519, 520, 43), (43, 520, 521, 22), (22, 521, 522, 18), (18, 522, 523, 14), (14, 523, 524, 8), (106, 548, 526, 137), (137, 526, 527, 138), (138, 527, 528, 139), (139, 528, 529, 118), (118, 529, 530, 114), (114, 530, 531, 110), (110, 531, 532, 104), (200, 549, 533, 203), (203, 533, 534, 204), (204, 534, 535, 205), (205, 535, 536, 229), (229, 536, 537, 225), (225, 537, 538, 221), (221, 538, 539, 201), (512, 550, 555, 517), (496, 548, 554, 516), (504, 549, 553, 515), (513, 551, 552, 514), (516, 554, 551, 513), (517, 555, 524, 487), (494, 546, 547, 495), (493, 545, 546, 494), (492, 544, 545, 493), (491, 543, 544, 492), (490, 542, 543, 491), (489, 541, 542, 490), (488, 525, 541, 489), (660, 661, 532, 503), (514, 552, 525, 488), (515, 553, 550, 512), (698, 699, 539, 511), (688, 700, 593, 248), (425, 569, 566, 0), (434, 568, 579, 345), (653, 662, 586, 152), (345, 579, 557, 362), (362, 557, 558, 363), (363, 558, 559, 364), (364, 559, 560, 388), (388, 560, 561, 384), (384, 561, 562, 380), (380, 562, 563, 346), (456, 571, 578, 57), (472, 570, 567, 407), (407, 567, 568, 434), (249, 565, 569, 425), (153, 564, 570, 472), (0, 566, 571, 456), (510, 592, 593, 511), (509, 591, 592, 510), (508, 590, 591, 509), (507, 589, 590, 508), (506, 588, 589, 507), (505, 587, 588, 506), (504, 565, 587, 505), (502, 585, 586, 503), (501, 584, 585, 502), (500, 583, 584, 501), (499, 582, 583, 500), (498, 581, 582, 499), (497, 580, 581, 498), (496, 564, 580, 497), (486, 577, 578, 487), (485, 576, 577, 486), (484, 575, 576, 485), (483, 574, 575, 484), (482, 573, 574, 483), (481, 572, 573, 482), (480, 556, 572, 481), (716, 725, 637, 625), (669, 681, 636, 601), (679, 680, 635, 633), (723, 724, 634, 632), (681, 679, 633, 636), (725, 723, 632, 637), (718, 722, 631, 627), (702, 721, 630, 602), (717, 720, 629, 626), (701, 719, 628, 594), (719, 718, 627, 628), (721, 717, 626, 630), (652, 624, 625, 653), (651, 623, 624, 652), (650, 622, 623, 651), (649, 621, 622, 650), (648, 620, 621, 649), (647, 619, 620, 648), (678, 618, 619, 647), (645, 616, 617, 646), (644, 615, 616, 645), (643, 614, 615, 644), (642, 613, 614, 643), (641, 612, 613, 642), (640, 611, 612, 641), (677, 610, 611, 640), (694, 608, 609, 695), (693, 607, 608, 694), (692, 606, 607, 693), (691, 605, 606, 692), (690, 604, 605, 691), (689, 603, 604, 690), (702, 602, 603, 689), (687, 600, 601, 688), (686, 599, 600, 687), (685, 598, 599, 686), (684, 597, 598, 685), (683, 596, 597, 684), (682, 595, 596, 683), (701, 594, 595, 682), (724, 695, 609, 634), (720, 696, 610, 629), (680, 646, 617, 635), (722, 697, 618, 631), (547, 296, 646, 680), (298, 677, 640, 329), (329, 640, 641, 330), (330, 641, 642, 331), (331, 642, 643, 310), (310, 643, 644, 306), (306, 644, 645, 302), (302, 645, 646, 296), (154, 678, 647, 185), (185, 647, 648, 186), (186, 648, 649, 187), (187, 649, 650, 166), (166, 650, 651, 162), (162, 651, 652, 158), (158, 652, 653, 152), (563, 495, 679, 681), (495, 547, 680, 679), (346, 563, 681, 669), (625, 637, 662, 653), (632, 634, 661, 660), (637, 632, 660, 662), (627, 631, 659, 655), (602, 630, 658, 639), (626, 629, 657, 654), (594, 628, 656, 638), (628, 627, 655, 656), (630, 626, 654, 658), (608, 675, 676, 609), (607, 674, 675, 608), (606, 673, 674, 607), (605, 672, 673, 606), (604, 671, 672, 605), (603, 670, 671, 604), (602, 639, 670, 603), (600, 668, 669, 601), (599, 667, 668, 600), (598, 666, 667, 599), (597, 665, 666, 598), (596, 664, 665, 597), (595, 663, 664, 596), (594, 638, 663, 595), (634, 609, 676, 661), (629, 610, 677, 657), (631, 618, 678, 659), (449, 56, 697, 722), (447, 202, 696, 720), (540, 10, 695, 724), (250, 701, 682, 281), (281, 682, 683, 282), (282, 683, 684, 283), (283, 684, 685, 262), (262, 685, 686, 258), (258, 686, 687, 254), (254, 687, 688, 248), (9, 702, 689, 26), (26, 689, 690, 27), (27, 690, 691, 28), (28, 691, 692, 52), (52, 692, 693, 48), (48, 693, 694, 44), (44, 694, 695, 10), (465, 408, 717, 721), (426, 7, 718, 719), (250, 426, 719, 701), (408, 447, 720, 717), (9, 465, 721, 702), (7, 449, 722, 718), (556, 480, 723, 725), (480, 540, 724, 723), (58, 556, 725, 716), (601, 636, 700, 688), (633, 635, 699, 698), (636, 633, 698, 700), (624, 715, 716, 625), (623, 714, 715, 624), (622, 713, 714, 623), (621, 712, 713, 622), (620, 711, 712, 621), (619, 710, 711, 620), (618, 697, 710, 619), (616, 708, 709, 617), (615, 707, 708, 616), (614, 706, 707, 615), (613, 705, 706, 614), (612, 704, 705, 613), (611, 703, 704, 612), (610, 696, 703, 611), (635, 617, 709, 699)])
me_cube.polygons.foreach_set('use_smooth', [True] * 728)
_uv = me_cube.uv_layers.new(name='UVMap')
_uv.uv.foreach_set('vector', [0.308, 0.683, 0.3661, 0.683, 0.3661, 0.7411, 0.308, 0.7411, 0.558, 0.183, 0.6161, 0.183, 0.6161, 0.2411, 0.558, 0.2411, 0.558, 0.3173, 0.6161, 0.3173, 0.6161, 0.375, 0.558, 0.375, 0.558, 0.9327, 0.6161, 0.9327, 0.6161, 0.9911, 0.558, 0.9911, 0.8077, 0.683, 0.8661, 0.683, 0.8661, 0.7411, 0.8077, 0.7411, 0.558, 0.683, 0.6161, 0.683, 0.6161, 0.7411, 0.558, 0.7411, 0.6161, 0.4911, 0.6181, 0.4911, 0.6181, 0.4931, 0.6161, 0.4931, 0.6181, 0.4911, 0.6199, 0.4911, 0.62, 0.4931, 0.6181, 0.4931, 0.6199, 0.4911, 0.6216, 0.4911, 0.6216, 0.4931, 0.62, 0.4931, 0.6216, 0.4911, 0.625, 0.4911, 0.625, 0.4931, 0.6216, 0.4931, 0.6161, 0.4931, 0.6181, 0.4931, 0.6181, 0.495, 0.6161, 0.4949, 0.6181, 0.4931, 0.62, 0.4931, 0.6199, 0.4949, 0.6181, 0.495, 0.62, 0.4931, 0.6216, 0.4931, 0.6213, 0.4948, 0.6199, 0.4949, 0.6216, 0.4931, 0.625, 0.4931, 0.625, 0.4948, 0.6213, 0.4948, 0.6161, 0.4949, 0.6181, 0.495, 0.6181, 0.4966, 0.6161, 0.4966, 0.6181, 0.495, 0.6199, 0.4949, 0.6198, 0.4963, 0.6181, 0.4966, 0.6199, 0.4949, 0.6213, 0.4948, 0.621, 0.496, 0.6198, 0.4963, 0.6213, 0.4948, 0.625, 0.4948, 0.625, 0.496, 0.621, 0.496, 0.6339, 0.5089, 0.6319, 0.5089, 0.6319, 0.5069, 0.6339, 0.5069, 0.6319, 0.5089, 0.6301, 0.5089, 0.63, 0.5069, 0.6319, 0.5069, 0.6301, 0.5089, 0.6284, 0.5089, 0.6284, 0.5069, 0.63, 0.5069, 0.6284, 0.5089, 0.6216, 0.5089, 0.6216, 0.5069, 0.6284, 0.5069, 0.6339, 0.5069, 0.6319, 0.5069, 0.6319, 0.505, 0.6339, 0.5051, 0.6319, 0.5069, 0.63, 0.5069, 0.6301, 0.5051, 0.6319, 0.505, 0.63, 0.5069, 0.6284, 0.5069, 0.6287, 0.5052, 0.6301, 0.5051, 0.6284, 0.5069, 0.6216, 0.5069, 0.6213, 0.5052, 0.6287, 0.5052, 0.6339, 0.5051, 0.6319, 0.505, 0.6319, 0.5, 0.6339, 0.5, 0.6319, 0.505, 0.6301, 0.5051, 0.6302, 0.5, 0.6319, 0.5, 0.6301, 0.5051, 0.6287, 0.5052, 0.629, 0.5, 0.6302, 0.5, 0.6287, 0.5052, 0.6213, 0.5052, 0.621, 0.504, 0.629, 0.5, 0.6161, 0.5089, 0.6161, 0.5069, 0.6181, 0.5069, 0.6181, 0.5089, 0.6161, 0.5069, 0.6161, 0.5051, 0.6181, 0.505, 0.6181, 0.5069, 0.6161, 0.5051, 0.6161, 0.5034, 0.6181, 0.5034, 0.6181, 0.505, 0.6161, 0.5034, 0.6161, 0.4966, 0.6181, 0.4966, 0.6181, 0.5034, 0.6181, 0.5089, 0.6181, 0.5069, 0.62, 0.5069, 0.6199, 0.5089, 0.6181, 0.5069, 0.6181, 0.505, 0.6199, 0.5051, 0.62, 0.5069, 0.6181, 0.505, 0.6181, 0.5034, 0.6198, 0.5037, 0.6199, 0.5051, 0.6181, 0.5034, 0.6181, 0.4966, 0.6198, 0.4963, 0.6198, 0.5037, 0.6199, 0.5089, 0.62, 0.5069, 0.6216, 0.5069, 0.6216, 0.5089, 0.62, 0.5069, 0.6199, 0.5051, 0.6213, 0.5052, 0.6216, 0.5069, 0.6199, 0.5051, 0.6198, 0.5037, 0.621, 0.504, 0.6213, 0.5052, 0.6198, 0.5037, 0.6198, 0.4963, 0.621, 0.496, 0.621, 0.504, 0.621, 0.496, 0.625, 0.496, 0.621, 0.4967, 0.3661, 0.5089, 0.3661, 0.5069, 0.3681, 0.5069, 0.3681, 0.5089, 0.3661, 0.5069, 0.3661, 0.5051, 0.3681, 0.505, 0.3681, 0.5069, 0.3661, 0.5051, 0.3661, 0.5034, 0.3681, 0.5034, 0.3681, 0.505, 0.3661, 0.5034, 0.3661, 0.5, 0.3681, 0.5, 0.3681, 0.5034, 0.3681, 0.5089, 0.3681, 0.5069, 0.37, 0.5069, 0.3699, 0.5089, 0.3681, 0.5069, 0.3681, 0.505, 0.3699, 0.5051, 0.37, 0.5069, 0.3681, 0.505, 0.3681, 0.5034, 0.3698, 0.5037, 0.3699, 0.5051, 0.3681, 0.5034, 0.3681, 0.5, 0.3698, 0.5, 0.3698, 0.5037, 0.3699, 0.5089, 0.37, 0.5069, 0.3716, 0.5069, 0.3716, 0.5089, 0.37, 0.5069, 0.3699, 0.5051, 0.3713, 0.5052, 0.3716, 0.5069, 0.3699, 0.5051, 0.3698, 0.5037, 0.371, 0.504, 0.3713, 0.5052, 0.3698, 0.5037, 0.3698, 0.5, 0.371, 0.5, 0.371, 0.504, 0.3839, 0.4911, 0.3839, 0.4931, 0.3819, 0.4931, 0.3819, 0.4911, 0.3839, 0.4931, 0.3839, 0.4949, 0.3819, 0.495, 0.3819, 0.4931, 0.3839, 0.4949, 0.3839, 0.4966, 0.3819, 0.4966, 0.3819, 0.495, 0.3839, 0.4966, 0.3839, 0.5034, 0.3819, 0.5034, 0.3819, 0.4966, 0.3819, 0.4911, 0.3819, 0.4931, 0.38, 0.4931, 0.3801, 0.4911, 0.3819, 0.4931, 0.3819, 0.495, 0.3801, 0.4949, 0.38, 0.4931, 0.3819, 0.495, 0.3819, 0.4966, 0.3802, 0.4963, 0.3801, 0.4949, 0.3819, 0.4966, 0.3819, 0.5034, 0.3802, 0.5037, 0.3802, 0.4963, 0.3801, 0.4911, 0.38, 0.4931, 0.375, 0.4931, 0.375, 0.4911, 0.38, 0.4931, 0.3801, 0.4949, 0.375, 0.4948, 0.375, 0.4931, 0.3801, 0.4949, 0.3802, 0.4963, 0.375, 0.496, 0.375, 0.4948, 0.3802, 0.4963, 0.3802, 0.5037, 0.379, 0.504, 0.375, 0.496, 0.3839, 0.5089, 0.3819, 0.5089, 0.3819, 0.5069, 0.3839, 0.5069, 0.3819, 0.5089, 0.3801, 0.5089, 0.38, 0.5069, 0.3819, 0.5069, 0.3801, 0.5089, 0.3784, 0.5089, 0.3784, 0.5069, 0.38, 0.5069, 0.3784, 0.5089, 0.3716, 0.5089, 0.3716, 0.5069, 0.3784, 0.5069, 0.3839, 0.5069, 0.3819, 0.5069, 0.3819, 0.505, 0.3839, 0.5051, 0.3819, 0.5069, 0.38, 0.5069, 0.3801, 0.5051, 0.3819, 0.505, 0.38, 0.5069, 0.3784, 0.5069, 0.3787, 0.5052, 0.3801, 0.5051, 0.3784, 0.5069, 0.3716, 0.5069, 0.3713, 0.5052, 0.3787, 0.5052, 0.3839, 0.5051, 0.3819, 0.505, 0.3819, 0.5034, 0.3839, 0.5034, 0.3819, 0.505, 0.3801, 0.5051, 0.3802, 0.5037, 0.3819, 0.5034, 0.3801, 0.5051, 0.3787, 0.5052, 0.379, 0.504, 0.3802, 0.5037, 0.3787, 0.5052, 0.3713, 0.5052, 0.371, 0.504, 0.379, 0.504, 0.371, 0.504, 0.371, 0.5, 0.3717, 0.504, 0.6161, 0.7411, 0.6181, 0.7411, 0.6181, 0.7431, 0.6161, 0.7431, 0.6181, 0.7411, 0.6199, 0.7411, 0.62, 0.7431, 0.6181, 0.7431, 0.6199, 0.7411, 0.6216, 0.7411, 0.6216, 0.7431, 0.62, 0.7431, 0.6216, 0.7411, 0.6284, 0.7411, 0.6284, 0.7431, 0.6216, 0.7431, 0.6161, 0.7431, 0.6181, 0.7431, 0.6181, 0.745, 0.6161, 0.7449, 0.6181, 0.7431, 0.62, 0.7431, 0.6199, 0.7449, 0.6181, 0.745, 0.62, 0.7431, 0.6216, 0.7431, 0.6213, 0.7448, 0.6199, 0.7449, 0.6216, 0.7431, 0.6284, 0.7431, 0.6287, 0.7448, 0.6213, 0.7448, 0.6161, 0.7449, 0.6181, 0.745, 0.6181, 0.7466, 0.6161, 0.7466, 0.6181, 0.745, 0.6199, 0.7449, 0.6198, 0.7463, 0.6181, 0.7466, 0.6199, 0.7449, 0.6213, 0.7448, 0.621, 0.746, 0.6198, 0.7463, 0.6213, 0.7448, 0.6287, 0.7448, 0.629, 0.75, 0.621, 0.746, 0.6339, 0.7411, 0.6339, 0.7431, 0.6319, 0.7431, 0.6319, 0.7411, 0.6339, 0.7431, 0.6339, 0.7449, 0.6319, 0.745, 0.6319, 0.7431, 0.6339, 0.7449, 0.6339, 0.75, 0.6319, 0.75, 0.6319, 0.745, 0.625, 0.7589, 0.6216, 0.7589, 0.6216, 0.7569, 0.625, 0.7569, 0.6319, 0.7411, 0.6319, 0.7431, 0.63, 0.7431, 0.6301, 0.7411, 0.6319, 0.7431, 0.6319, 0.745, 0.6301, 0.7449, 0.63, 0.7431, 0.6319, 0.745, 0.6319, 0.75, 0.6302, 0.75, 0.6301, 0.7449, 0.625, 0.7569, 0.6216, 0.7569, 0.6213, 0.7552, 0.625, 0.7552, 0.6301, 0.7411, 0.63, 0.7431, 0.6284, 0.7431, 0.6284, 0.7411, 0.63, 0.7431, 0.6301, 0.7449, 0.6287, 0.7448, 0.6284, 0.7431, 0.6301, 0.7449, 0.6302, 0.75, 0.629, 0.75, 0.6287, 0.7448, 0.625, 0.7552, 0.6213, 0.7552, 0.621, 0.754, 0.625, 0.754, 0.6161, 0.7589, 0.6161, 0.7569, 0.6181, 0.7569, 0.6181, 0.7589, 0.6161, 0.7569, 0.6161, 0.7551, 0.6181, 0.755, 0.6181, 0.7569, 0.6161, 0.7551, 0.6161, 0.7534, 0.6181, 0.7534, 0.6181, 0.755, 0.6161, 0.7534, 0.6161, 0.7466, 0.6181, 0.7466, 0.6181, 0.7534, 0.6181, 0.7589, 0.6181, 0.7569, 0.62, 0.7569, 0.6199, 0.7589, 0.6181, 0.7569, 0.6181, 0.755, 0.6199, 0.7551, 0.62, 0.7569, 0.6181, 0.755, 0.6181, 0.7534, 0.6198, 0.7537, 0.6199, 0.7551, 0.6181, 0.7534, 0.6181, 0.7466, 0.6198, 0.7463, 0.6198, 0.7537, 0.6199, 0.7589, 0.62, 0.7569, 0.6216, 0.7569, 0.6216, 0.7589, 0.62, 0.7569, 0.6199, 0.7551, 0.6213, 0.7552, 0.6216, 0.7569, 0.6199, 0.7551, 0.6198, 0.7537, 0.621, 0.754, 0.6213, 0.7552, 0.6198, 0.7537, 0.6198, 0.7463, 0.621, 0.746, 0.621, 0.754, 0.621, 0.7533, 0.625, 0.754, 0.621, 0.754, 0.3839, 0.7411, 0.3839, 0.7431, 0.3819, 0.7431, 0.3819, 0.7411, 0.3839, 0.7431, 0.3839, 0.7449, 0.3819, 0.745, 0.3819, 0.7431, 0.3839, 0.7449, 0.3839, 0.7466, 0.3819, 0.7466, 0.3819, 0.745, 0.3839, 0.7466, 0.3839, 0.7534, 0.3819, 0.7534, 0.3819, 0.7466, 0.3819, 0.7411, 0.3819, 0.7431, 0.38, 0.7431, 0.3801, 0.7411, 0.3819, 0.7431, 0.3819, 0.745, 0.3801, 0.7449, 0.38, 0.7431, 0.3819, 0.745, 0.3819, 0.7466, 0.3802, 0.7463, 0.3801, 0.7449, 0.3819, 0.7466, 0.3819, 0.7534, 0.3802, 0.7537, 0.3802, 0.7463, 0.3801, 0.7411, 0.38, 0.7431, 0.3784, 0.7431, 0.3784, 0.7411, 0.38, 0.7431, 0.3801, 0.7449, 0.3787, 0.7448, 0.3784, 0.7431, 0.3801, 0.7449, 0.3802, 0.7463, 0.379, 0.746, 0.3787, 0.7448, 0.3802, 0.7463, 0.3802, 0.7537, 0.375, 0.754, 0.379, 0.746, 0.3839, 0.7589, 0.3819, 0.7589, 0.3819, 0.7569, 0.3839, 0.7569, 0.3819, 0.7589, 0.3801, 0.7589, 0.38, 0.7569, 0.3819, 0.7569, 0.3801, 0.7589, 0.375, 0.7589, 0.375, 0.7569, 0.38, 0.7569, 0.3661, 0.75, 0.3661, 0.7466, 0.3681, 0.7466, 0.3681, 0.75, 0.3839, 0.7569, 0.3819, 0.7569, 0.3819, 0.755, 0.3839, 0.7551, 0.3819, 0.7569, 0.38, 0.7569, 0.3801, 0.7551, 0.3819, 0.755, 0.38, 0.7569, 0.375, 0.7569, 0.375, 0.7552, 0.3801, 0.7551, 0.3681, 0.75, 0.3681, 0.7466, 0.3698, 0.7463, 0.3698, 0.75, 0.3839, 0.7551, 0.3819, 0.755, 0.3819, 0.7534, 0.3839, 0.7534, 0.3819, 0.755, 0.3801, 0.7551, 0.3802, 0.7537, 0.3819, 0.7534, 0.3801, 0.7551, 0.375, 0.7552, 0.375, 0.754, 0.3802, 0.7537, 0.3698, 0.75, 0.3698, 0.7463, 0.371, 0.746, 0.371, 0.75, 0.3661, 0.7411, 0.3681, 0.7411, 0.3681, 0.7431, 0.3661, 0.7431, 0.3681, 0.7411, 0.3699, 0.7411, 0.37, 0.7431, 0.3681, 0.7431, 0.3699, 0.7411, 0.3716, 0.7411, 0.3716, 0.7431, 0.37, 0.7431, 0.3716, 0.7411, 0.3784, 0.7411, 0.3784, 0.7431, 0.3716, 0.7431, 0.3661, 0.7431, 0.3681, 0.7431, 0.3681, 0.745, 0.3661, 0.7449, 0.3681, 0.7431, 0.37, 0.7431, 0.3699, 0.7449, 0.3681, 0.745, 0.37, 0.7431, 0.3716, 0.7431, 0.3713, 0.7448, 0.3699, 0.7449, 0.3716, 0.7431, 0.3784, 0.7431, 0.3787, 0.7448, 0.3713, 0.7448, 0.3661, 0.7449, 0.3681, 0.745, 0.3681, 0.7466, 0.3661, 0.7466, 0.3681, 0.745, 0.3699, 0.7449, 0.3698, 0.7463, 0.3681, 0.7466, 0.3699, 0.7449, 0.3713, 0.7448, 0.371, 0.746, 0.3698, 0.7463, 0.3713, 0.7448, 0.3787, 0.7448, 0.379, 0.746, 0.371, 0.746, 0.3717, 0.746, 0.371, 0.75, 0.371, 0.746, 0.6161, 0.2589, 0.6161, 0.2569, 0.6181, 0.2569, 0.6181, 0.2589, 0.6161, 0.2569, 0.6161, 0.2551, 0.6181, 0.255, 0.6181, 0.2569, 0.6161, 0.2551, 0.6161, 0.2534, 0.6181, 0.2534, 0.6181, 0.255, 0.6161, 0.2534, 0.6161, 0.2466, 0.6181, 0.2466, 0.6181, 0.2534, 0.6181, 0.2589, 0.6181, 0.2569, 0.62, 0.2569, 0.6199, 0.2589, 0.6181, 0.2569, 0.6181, 0.255, 0.6199, 0.2551, 0.62, 0.2569, 0.6181, 0.255, 0.6181, 0.2534, 0.6198, 0.2537, 0.6199, 0.2551, 0.6181, 0.2534, 0.6181, 0.2466, 0.6198, 0.2463, 0.6198, 0.2537, 0.6199, 0.2589, 0.62, 0.2569, 0.6216, 0.2569, 0.6216, 0.2589, 0.62, 0.2569, 0.6199, 0.2551, 0.6213, 0.2552, 0.6216, 0.2569, 0.6199, 0.2551, 0.6198, 0.2537, 0.621, 0.254, 0.6213, 0.2552, 0.6198, 0.2537, 0.6198, 0.2463, 0.621, 0.246, 0.621, 0.254, 0.6161, 0.2411, 0.6181, 0.2411, 0.6181, 0.2431, 0.6161, 0.2431, 0.6181, 0.2411, 0.6199, 0.2411, 0.62, 0.2431, 0.6181, 0.2431, 0.6199, 0.2411, 0.6216, 0.2411, 0.6216, 0.2431, 0.62, 0.2431, 0.6216, 0.2411, 0.625, 0.2411, 0.625, 0.2431, 0.6216, 0.2431, 0.6161, 0.2431, 0.6181, 0.2431, 0.6181, 0.245, 0.6161, 0.2449, 0.6181, 0.2431, 0.62, 0.2431, 0.6199, 0.2449, 0.6181, 0.245, 0.62, 0.2431, 0.6216, 0.2431, 0.6213, 0.2448, 0.6199, 0.2449, 0.6216, 0.2431, 0.625, 0.2431, 0.625, 0.2448, 0.6213, 0.2448, 0.6161, 0.2449, 0.6181, 0.245, 0.6181, 0.2466, 0.6161, 0.2466, 0.6181, 0.245, 0.6199, 0.2449, 0.6198, 0.2463, 0.6181, 0.2466, 0.6199, 0.2449, 0.6213, 0.2448, 0.621, 0.246, 0.6198, 0.2463, 0.6213, 0.2448, 0.625, 0.2448, 0.625, 0.246, 0.621, 0.246, 0.8661, 0.5089, 0.8661, 0.5069, 0.8681, 0.5069, 0.8681, 0.5089, 0.8661, 0.5069, 0.8661, 0.5051, 0.8681, 0.505, 0.8681, 0.5069, 0.8661, 0.5051, 0.8661, 0.5, 0.8681, 0.5, 0.8681, 0.505, 0.625, 0.2589, 0.6216, 0.2589, 0.6216, 0.2569, 0.625, 0.2569, 0.8681, 0.5089, 0.8681, 0.5069, 0.87, 0.5069, 0.8699, 0.5089, 0.8681, 0.5069, 0.8681, 0.505, 0.8699, 0.5051, 0.87, 0.5069, 0.8681, 0.505, 0.8681, 0.5, 0.8698, 0.5, 0.8699, 0.5051, 0.625, 0.2569, 0.6216, 0.2569, 0.6213, 0.2552, 0.625, 0.2552, 0.8699, 0.5089, 0.87, 0.5069, 0.875, 0.5069, 0.875, 0.5089, 0.87, 0.5069, 0.8699, 0.5051, 0.875, 0.5052, 0.875, 0.5069, 0.8699, 0.5051, 0.8698, 0.5, 0.875, 0.504, 0.875, 0.5052, 0.625, 0.2552, 0.6213, 0.2552, 0.621, 0.254, 0.625, 0.25, 0.621, 0.2467, 0.621, 0.246, 0.625, 0.246, 0.3839, 0.2411, 0.3839, 0.2431, 0.3819, 0.2431, 0.3819, 0.2411, 0.3839, 0.2431, 0.3839, 0.2449, 0.3819, 0.245, 0.3819, 0.2431, 0.3839, 0.2449, 0.3839, 0.2466, 0.3819, 0.2466, 0.3819, 0.245, 0.3839, 0.2466, 0.3839, 0.2534, 0.3819, 0.2534, 0.3819, 0.2466, 0.3819, 0.2411, 0.3819, 0.2431, 0.38, 0.2431, 0.3801, 0.2411, 0.3819, 0.2431, 0.3819, 0.245, 0.3801, 0.2449, 0.38, 0.2431, 0.3819, 0.245, 0.3819, 0.2466, 0.3802, 0.2463, 0.3801, 0.2449, 0.3819, 0.2466, 0.3819, 0.2534, 0.3802, 0.2537, 0.3802, 0.2463, 0.3801, 0.2411, 0.38, 0.2431, 0.375, 0.2431, 0.375, 0.2411, 0.38, 0.2431, 0.3801, 0.2449, 0.375, 0.2448, 0.375, 0.2431, 0.3801, 0.2449, 0.3802, 0.2463, 0.375, 0.246, 0.375, 0.2448, 0.3802, 0.2463, 0.3802, 0.2537, 0.375, 0.254, 0.375, 0.246, 0.3839, 0.2589, 0.3819, 0.2589, 0.3819, 0.2569, 0.3839, 0.2569, 0.3819, 0.2589, 0.3801, 0.2589, 0.38, 0.2569, 0.3819, 0.2569, 0.3801, 0.2589, 0.375, 0.2589, 0.375, 0.2569, 0.38, 0.2569, 0.1339, 0.5, 0.1339, 0.5034, 0.1319, 0.5034, 0.1319, 0.5, 0.3839, 0.2569, 0.3819, 0.2569, 0.3819, 0.255, 0.3839, 0.2551, 0.3819, 0.2569, 0.38, 0.2569, 0.3801, 0.2551, 0.3819, 0.255, 0.38, 0.2569, 0.375, 0.2569, 0.375, 0.2552, 0.3801, 0.2551, 0.1319, 0.5, 0.1319, 0.5034, 0.1302, 0.5037, 0.1302, 0.5, 0.3839, 0.2551, 0.3819, 0.255, 0.3819, 0.2534, 0.3839, 0.2534, 0.3819, 0.255, 0.3801, 0.2551, 0.3802, 0.2537, 0.3819, 0.2534, 0.3801, 0.2551, 0.375, 0.2552, 0.375, 0.254, 0.3802, 0.2537, 0.1302, 0.5, 0.1302, 0.5037, 0.129, 0.504, 0.129, 0.5, 0.1339, 0.5089, 0.1319, 0.5089, 0.1319, 0.5069, 0.1339, 0.5069, 0.1319, 0.5089, 0.1301, 0.5089, 0.13, 0.5069, 0.1319, 0.5069, 0.1301, 0.5089, 0.1284, 0.5089, 0.1284, 0.5069, 0.13, 0.5069, 0.1284, 0.5089, 0.125, 0.5089, 0.125, 0.5069, 0.1284, 0.5069, 0.1339, 0.5069, 0.1319, 0.5069, 0.1319, 0.505, 0.1339, 0.5051, 0.1319, 0.5069, 0.13, 0.5069, 0.1301, 0.5051, 0.1319, 0.505, 0.13, 0.5069, 0.1284, 0.5069, 0.1287, 0.5052, 0.1301, 0.5051, 0.1284, 0.5069, 0.125, 0.5069, 0.125, 0.5052, 0.1287, 0.5052, 0.1339, 0.5051, 0.1319, 0.505, 0.1319, 0.5034, 0.1339, 0.5034, 0.1319, 0.505, 0.1301, 0.5051, 0.1302, 0.5037, 0.1319, 0.5034, 0.1301, 0.5051, 0.1287, 0.5052, 0.129, 0.504, 0.1302, 0.5037, 0.1287, 0.5052, 0.125, 0.5052, 0.125, 0.504, 0.129, 0.504, 0.125, 0.504, 0.129, 0.5, 0.129, 0.504, 0.6161, 0.008931, 0.6161, 0.006944, 0.6181, 0.006859, 0.6181, 0.008931, 0.6161, 0.006944, 0.6161, 0.005057, 0.6181, 0.004989, 0.6181, 0.006859, 0.6161, 0.005057, 0.6161, 0.003363, 0.6181, 0.00344, 0.6181, 0.004989, 0.6161, 0.003363, 0.6161, 0.0, 0.6181, 0.0, 0.6181, 0.00344, 0.6181, 0.008931, 0.6181, 0.006859, 0.62, 0.006872, 0.6199, 0.008931, 0.6181, 0.006859, 0.6181, 0.004989, 0.6199, 0.005097, 0.62, 0.006872, 0.6181, 0.004989, 0.6181, 0.00344, 0.6198, 0.003729, 0.6199, 0.005097, 0.6181, 0.00344, 0.6181, 0.0, 0.6198, 0.0, 0.6198, 0.003729, 0.6199, 0.008931, 0.62, 0.006872, 0.6216, 0.006909, 0.6216, 0.008931, 0.62, 0.006872, 0.6199, 0.005097, 0.6213, 0.005242, 0.6216, 0.006909, 0.6199, 0.005097, 0.6198, 0.003729, 0.621, 0.004049, 0.6213, 0.005242, 0.6198, 0.003729, 0.6198, 0.0, 0.621, 0.0, 0.621, 0.004049, 0.6161, 0.9911, 0.6181, 0.9911, 0.6181, 0.9931, 0.6161, 0.9931, 0.6181, 0.9911, 0.6199, 0.9911, 0.62, 0.9931, 0.6181, 0.9931, 0.6199, 0.9911, 0.6216, 0.9911, 0.6216, 0.9931, 0.62, 0.9931, 0.6216, 0.9911, 0.625, 0.9911, 0.625, 0.9931, 0.6216, 0.9931, 0.6161, 0.9931, 0.6181, 0.9931, 0.6181, 0.995, 0.6161, 0.9949, 0.6181, 0.9931, 0.62, 0.9931, 0.6199, 0.9949, 0.6181, 0.995, 0.62, 0.9931, 0.6216, 0.9931, 0.6213, 0.9948, 0.6199, 0.9949, 0.6216, 0.9931, 0.625, 0.9931, 0.625, 0.9948, 0.6213, 0.9948, 0.6161, 0.9949, 0.6181, 0.995, 0.6181, 1.0, 0.6161, 1.0, 0.6181, 0.995, 0.6199, 0.9949, 0.6198, 1.0, 0.6181, 1.0, 0.6199, 0.9949, 0.6213, 0.9948, 0.621, 1.0, 0.6198, 1.0, 0.6213, 0.9948, 0.625, 0.9948, 0.625, 1.0, 0.621, 1.0, 0.8661, 0.7411, 0.8681, 0.7411, 0.8681, 0.7431, 0.8661, 0.7431, 0.8681, 0.7411, 0.8699, 0.7411, 0.87, 0.7431, 0.8681, 0.7431, 0.8699, 0.7411, 0.875, 0.7411, 0.875, 0.7431, 0.87, 0.7431, 0.625, 0.008931, 0.6216, 0.008931, 0.6216, 0.006909, 0.625, 0.006915, 0.8661, 0.7431, 0.8681, 0.7431, 0.8681, 0.745, 0.8661, 0.7449, 0.8681, 0.7431, 0.87, 0.7431, 0.8699, 0.7449, 0.8681, 0.745, 0.87, 0.7431, 0.875, 0.7431, 0.875, 0.7448, 0.8699, 0.7449, 0.625, 0.006915, 0.6216, 0.006909, 0.6213, 0.005242, 0.625, 0.005244, 0.8661, 0.7449, 0.8681, 0.745, 0.8681, 0.75, 0.8661, 0.75, 0.8681, 0.745, 0.8699, 0.7449, 0.8698, 0.75, 0.8681, 0.75, 0.8699, 0.7449, 0.875, 0.7448, 0.875, 0.746, 0.8698, 0.75, 0.625, 0.005244, 0.6213, 0.005242, 0.621, 0.004049, 0.625, 0.004049, 0.621, 0.004049, 0.621, 0.0, 0.625, 0.004049, 0.1339, 0.7411, 0.1339, 0.7431, 0.1319, 0.7431, 0.1319, 0.7411, 0.1339, 0.7431, 0.1339, 0.7449, 0.1319, 0.745, 0.1319, 0.7431, 0.1339, 0.7449, 0.1339, 0.7466, 0.1319, 0.7466, 0.1319, 0.745, 0.1339, 0.7466, 0.1339, 0.75, 0.1319, 0.75, 0.1319, 0.7466, 0.1319, 0.7411, 0.1319, 0.7431, 0.13, 0.7431, 0.1301, 0.7411, 0.1319, 0.7431, 0.1319, 0.745, 0.1301, 0.7449, 0.13, 0.7431, 0.1319, 0.745, 0.1319, 0.7466, 0.1302, 0.7463, 0.1301, 0.7449, 0.1319, 0.7466, 0.1319, 0.75, 0.1302, 0.75, 0.1302, 0.7463, 0.1301, 0.7411, 0.13, 0.7431, 0.1284, 0.7431, 0.1284, 0.7411, 0.13, 0.7431, 0.1301, 0.7449, 0.1287, 0.7448, 0.1284, 0.7431, 0.1301, 0.7449, 0.1302, 0.7463, 0.129, 0.746, 0.1287, 0.7448, 0.1302, 0.7463, 0.1302, 0.75, 0.129, 0.75, 0.129, 0.746, 0.3839, 0.9911, 0.3839, 0.9931, 0.3819, 0.9931, 0.3819, 0.9911, 0.3839, 0.9931, 0.3839, 0.9949, 0.3819, 0.995, 0.3819, 0.9931, 0.3839, 0.9949, 0.3839, 1.0, 0.3819, 1.0, 0.3819, 0.995, 0.3839, 0.0, 0.3839, 0.003363, 0.3819, 0.003432, 0.3819, 0.0, 0.3819, 0.9911, 0.3819, 0.9931, 0.38, 0.9931, 0.3801, 0.9911, 0.3819, 0.9931, 0.3819, 0.995, 0.3801, 0.9949, 0.38, 0.9931, 0.3819, 0.995, 0.3819, 1.0, 0.3802, 1.0, 0.3801, 0.9949, 0.3819, 0.0, 0.3819, 0.003432, 0.3802, 0.003728, 0.3802, 0.0, 0.3801, 0.9911, 0.38, 0.9931, 0.375, 0.9931, 0.375, 0.9911, 0.38, 0.9931, 0.3801, 0.9949, 0.375, 0.9948, 0.375, 0.9931, 0.3801, 0.9949, 0.3802, 1.0, 0.375, 0.996, 0.375, 0.9948, 0.3802, 0.0, 0.3802, 0.003728, 0.375, 0.004049, 0.375, 0.0, 0.3839, 0.008931, 0.3819, 0.008931, 0.3819, 0.006881, 0.3839, 0.006944, 0.3819, 0.008931, 0.3801, 0.008931, 0.38, 0.006889, 0.3819, 0.006881, 0.3801, 0.008931, 0.375, 0.008931, 0.375, 0.006915, 0.38, 0.006889, 0.125, 0.7411, 0.1284, 0.7411, 0.1284, 0.7431, 0.125, 0.7431, 0.3839, 0.006944, 0.3819, 0.006881, 0.3819, 0.00499, 0.3839, 0.005057, 0.3819, 0.006881, 0.38, 0.006889, 0.3801, 0.005102, 0.3819, 0.00499, 0.38, 0.006889, 0.375, 0.006915, 0.375, 0.005244, 0.3801, 0.005102, 0.125, 0.7431, 0.1284, 0.7431, 0.1287, 0.7448, 0.125, 0.7448, 0.3839, 0.005057, 0.3819, 0.00499, 0.3819, 0.003432, 0.3839, 0.003363, 0.3819, 0.00499, 0.3801, 0.005102, 0.3802, 0.003728, 0.3819, 0.003432, 0.3801, 0.005102, 0.375, 0.005244, 0.375, 0.004049, 0.3802, 0.003728, 0.125, 0.7448, 0.1287, 0.7448, 0.129, 0.746, 0.125, 0.746, 0.129, 0.746, 0.129, 0.75, 0.125, 0.746, 0.1339, 0.683, 0.1339, 0.7411, 0.1319, 0.7411, 0.1319, 0.683, 0.1319, 0.683, 0.1319, 0.7411, 0.1301, 0.7411, 0.1301, 0.683, 0.1301, 0.683, 0.1301, 0.7411, 0.1284, 0.7411, 0.1284, 0.683, 0.1284, 0.683, 0.1284, 0.7411, 0.125, 0.7411, 0.125, 0.683, 0.375, 0.06697, 0.375, 0.008931, 0.3801, 0.008931, 0.3801, 0.06697, 0.3801, 0.06697, 0.3801, 0.008931, 0.3819, 0.008931, 0.3819, 0.06697, 0.3819, 0.06697, 0.3819, 0.008931, 0.3839, 0.008931, 0.3839, 0.06697, 0.1923, 0.5089, 0.1339, 0.5089, 0.1339, 0.5069, 0.1923, 0.5069, 0.1923, 0.5069, 0.1339, 0.5069, 0.1339, 0.5051, 0.1923, 0.5051, 0.1923, 0.5051, 0.1339, 0.5051, 0.1339, 0.5034, 0.1923, 0.5034, 0.1923, 0.5034, 0.1339, 0.5034, 0.1339, 0.5, 0.1923, 0.5, 0.375, 0.3173, 0.375, 0.2589, 0.3801, 0.2589, 0.3801, 0.3173, 0.3801, 0.3173, 0.3801, 0.2589, 0.3819, 0.2589, 0.3819, 0.3173, 0.3819, 0.3173, 0.3819, 0.2589, 0.3839, 0.2589, 0.3839, 0.3173, 0.442, 0.5089, 0.3839, 0.5089, 0.3839, 0.5069, 0.442, 0.5069, 0.442, 0.5069, 0.3839, 0.5069, 0.3839, 0.5051, 0.442, 0.5051, 0.442, 0.5051, 0.3839, 0.5051, 0.3839, 0.5034, 0.442, 0.5034, 0.442, 0.5034, 0.3839, 0.5034, 0.3839, 0.4966, 0.442, 0.4966, 0.442, 0.4966, 0.3839, 0.4966, 0.3839, 0.4949, 0.442, 0.4949, 0.442, 0.4949, 0.3839, 0.4949, 0.3839, 0.4931, 0.442, 0.4931, 0.442, 0.4931, 0.3839, 0.4931, 0.3839, 0.4911, 0.442, 0.4911, 0.558, 0.9911, 0.6161, 0.9911, 0.6161, 0.9931, 0.558, 0.9931, 0.558, 0.9931, 0.6161, 0.9931, 0.6161, 0.9949, 0.558, 0.9949, 0.558, 0.9949, 0.6161, 0.9949, 0.6161, 1.0, 0.558, 1.0, 0.558, 0.0, 0.6161, 0.0, 0.6161, 0.003363, 0.558, 0.003363, 0.558, 0.003363, 0.6161, 0.003363, 0.6161, 0.005057, 0.558, 0.005057, 0.558, 0.005057, 0.6161, 0.005057, 0.6161, 0.006944, 0.558, 0.006944, 0.558, 0.006944, 0.6161, 0.006944, 0.6161, 0.008931, 0.558, 0.008931, 0.442, 0.7589, 0.3839, 0.7589, 0.3839, 0.7569, 0.442, 0.7569, 0.442, 0.7569, 0.3839, 0.7569, 0.3839, 0.7551, 0.442, 0.7551, 0.442, 0.7551, 0.3839, 0.7551, 0.3839, 0.7534, 0.442, 0.7534, 0.442, 0.7534, 0.3839, 0.7534, 0.3839, 0.7466, 0.442, 0.7466, 0.442, 0.7466, 0.3839, 0.7466, 0.3839, 0.7449, 0.442, 0.7449, 0.442, 0.7449, 0.3839, 0.7449, 0.3839, 0.7431, 0.442, 0.7431, 0.442, 0.7431, 0.3839, 0.7431, 0.3839, 0.7411, 0.442, 0.7411, 0.442, 0.2589, 0.3839, 0.2589, 0.3839, 0.2569, 0.442, 0.2569, 0.442, 0.2569, 0.3839, 0.2569, 0.3839, 0.2551, 0.442, 0.2551, 0.442, 0.2551, 0.3839, 0.2551, 0.3839, 0.2534, 0.442, 0.2534, 0.442, 0.2534, 0.3839, 0.2534, 0.3839, 0.2466, 0.442, 0.2466, 0.442, 0.2466, 0.3839, 0.2466, 0.3839, 0.2449, 0.442, 0.2449, 0.442, 0.2449, 0.3839, 0.2449, 0.3839, 0.2431, 0.442, 0.2431, 0.442, 0.2431, 0.3839, 0.2431, 0.3839, 0.2411, 0.442, 0.2411, 0.8077, 0.7411, 0.8661, 0.7411, 0.8661, 0.7431, 0.8077, 0.7431, 0.8077, 0.7431, 0.8661, 0.7431, 0.8661, 0.7449, 0.8077, 0.7449, 0.8077, 0.7449, 0.8661, 0.7449, 0.8661, 0.75, 0.8077, 0.75, 0.625, 0.9327, 0.625, 0.9911, 0.6216, 0.9911, 0.6216, 0.9327, 0.6216, 0.9327, 0.6216, 0.9911, 0.6199, 0.9911, 0.6199, 0.9327, 0.6199, 0.9327, 0.6199, 0.9911, 0.6181, 0.9911, 0.6181, 0.9327, 0.6181, 0.9327, 0.6181, 0.9911, 0.6161, 0.9911, 0.6161, 0.9327, 0.6339, 0.683, 0.6339, 0.7411, 0.6319, 0.7411, 0.6319, 0.683, 0.6319, 0.683, 0.6319, 0.7411, 0.6301, 0.7411, 0.6301, 0.683, 0.6301, 0.683, 0.6301, 0.7411, 0.6284, 0.7411, 0.6284, 0.683, 0.6284, 0.683, 0.6284, 0.7411, 0.6216, 0.7411, 0.6216, 0.683, 0.6216, 0.683, 0.6216, 0.7411, 0.6199, 0.7411, 0.6199, 0.683, 0.6199, 0.683, 0.6199, 0.7411, 0.6181, 0.7411, 0.6181, 0.683, 0.6181, 0.683, 0.6181, 0.7411, 0.6161, 0.7411, 0.6161, 0.683, 0.308, 0.7411, 0.3661, 0.7411, 0.3661, 0.7431, 0.308, 0.7431, 0.308, 0.7431, 0.3661, 0.7431, 0.3661, 0.7449, 0.308, 0.7449, 0.308, 0.7449, 0.3661, 0.7449, 0.3661, 0.7466, 0.308, 0.7466, 0.308, 0.7466, 0.3661, 0.7466, 0.3661, 0.75, 0.308, 0.75, 0.375, 0.817, 0.375, 0.7589, 0.3801, 0.7589, 0.3801, 0.817, 0.3801, 0.817, 0.3801, 0.7589, 0.3819, 0.7589, 0.3819, 0.817, 0.3819, 0.817, 0.3819, 0.7589, 0.3839, 0.7589, 0.3839, 0.817, 0.8661, 0.567, 0.8661, 0.5089, 0.8681, 0.5089, 0.8681, 0.567, 0.8681, 0.567, 0.8681, 0.5089, 0.8699, 0.5089, 0.8699, 0.567, 0.8699, 0.567, 0.8699, 0.5089, 0.875, 0.5089, 0.875, 0.567, 0.625, 0.183, 0.625, 0.2411, 0.6216, 0.2411, 0.6216, 0.183, 0.6216, 0.183, 0.6216, 0.2411, 0.6199, 0.2411, 0.6199, 0.183, 0.6199, 0.183, 0.6199, 0.2411, 0.6181, 0.2411, 0.6181, 0.183, 0.6181, 0.183, 0.6181, 0.2411, 0.6161, 0.2411, 0.6161, 0.183, 0.692, 0.5089, 0.6339, 0.5089, 0.6339, 0.5069, 0.692, 0.5069, 0.692, 0.5069, 0.6339, 0.5069, 0.6339, 0.5051, 0.692, 0.5051, 0.692, 0.5051, 0.6339, 0.5051, 0.6339, 0.5, 0.692, 0.5, 0.625, 0.433, 0.625, 0.4911, 0.6216, 0.4911, 0.6216, 0.433, 0.6216, 0.433, 0.6216, 0.4911, 0.6199, 0.4911, 0.6199, 0.433, 0.6199, 0.433, 0.6199, 0.4911, 0.6181, 0.4911, 0.6181, 0.433, 0.6181, 0.433, 0.6181, 0.4911, 0.6161, 0.4911, 0.6161, 0.433, 0.3661, 0.567, 0.3661, 0.5089, 0.3681, 0.5089, 0.3681, 0.567, 0.3681, 0.567, 0.3681, 0.5089, 0.3699, 0.5089, 0.3699, 0.567, 0.3699, 0.567, 0.3699, 0.5089, 0.3716, 0.5089, 0.3716, 0.567, 0.3716, 0.567, 0.3716, 0.5089, 0.3784, 0.5089, 0.3784, 0.567, 0.3784, 0.567, 0.3784, 0.5089, 0.3801, 0.5089, 0.3801, 0.567, 0.3801, 0.567, 0.3801, 0.5089, 0.3819, 0.5089, 0.3819, 0.567, 0.3819, 0.567, 0.3819, 0.5089, 0.3839, 0.5089, 0.3839, 0.567, 0.558, 0.433, 0.6161, 0.433, 0.6161, 0.4911, 0.558, 0.4911, 0.6181, 0.3173, 0.6181, 0.375, 0.6161, 0.375, 0.6161, 0.3173, 0.6199, 0.3173, 0.6199, 0.375, 0.6181, 0.375, 0.6181, 0.3173, 0.6216, 0.3173, 0.6216, 0.375, 0.6199, 0.375, 0.6199, 0.3173, 0.625, 0.3173, 0.625, 0.375, 0.6216, 0.375, 0.6216, 0.3173, 0.8077, 0.5051, 0.75, 0.5051, 0.75, 0.5, 0.8077, 0.5, 0.8077, 0.5069, 0.75, 0.5069, 0.75, 0.5051, 0.8077, 0.5051, 0.8077, 0.5089, 0.75, 0.5089, 0.75, 0.5069, 0.8077, 0.5069, 0.3819, 0.9327, 0.3819, 0.875, 0.3839, 0.875, 0.3839, 0.9327, 0.3801, 0.9327, 0.3801, 0.875, 0.3819, 0.875, 0.3819, 0.9327, 0.375, 0.9327, 0.375, 0.875, 0.3801, 0.875, 0.3801, 0.9327, 0.1923, 0.7466, 0.25, 0.7466, 0.25, 0.75, 0.1923, 0.75, 0.1923, 0.7449, 0.25, 0.7449, 0.25, 0.7466, 0.1923, 0.7466, 0.1923, 0.7431, 0.25, 0.7431, 0.25, 0.7449, 0.1923, 0.7449, 0.1923, 0.7411, 0.25, 0.7411, 0.25, 0.7431, 0.1923, 0.7431, 0.6181, 0.817, 0.6181, 0.875, 0.6161, 0.875, 0.6161, 0.817, 0.6199, 0.817, 0.6199, 0.875, 0.6181, 0.875, 0.6181, 0.817, 0.6216, 0.817, 0.6216, 0.875, 0.6199, 0.875, 0.6199, 0.817, 0.625, 0.817, 0.625, 0.875, 0.6216, 0.875, 0.6216, 0.817, 0.692, 0.7449, 0.75, 0.7449, 0.75, 0.75, 0.692, 0.75, 0.692, 0.7431, 0.75, 0.7431, 0.75, 0.7449, 0.692, 0.7449, 0.692, 0.7411, 0.75, 0.7411, 0.75, 0.7431, 0.692, 0.7431, 0.3819, 0.433, 0.3819, 0.375, 0.3839, 0.375, 0.3839, 0.433, 0.3801, 0.433, 0.3801, 0.375, 0.3819, 0.375, 0.3819, 0.433, 0.375, 0.433, 0.375, 0.375, 0.3801, 0.375, 0.3801, 0.433, 0.308, 0.5034, 0.25, 0.5034, 0.25, 0.5, 0.308, 0.5, 0.308, 0.5051, 0.25, 0.5051, 0.25, 0.5034, 0.308, 0.5034, 0.308, 0.5069, 0.25, 0.5069, 0.25, 0.5051, 0.308, 0.5051, 0.308, 0.5089, 0.25, 0.5089, 0.25, 0.5069, 0.308, 0.5069, 0.692, 0.683, 0.75, 0.683, 0.75, 0.7411, 0.692, 0.7411, 0.558, 0.817, 0.6161, 0.817, 0.6161, 0.875, 0.558, 0.875, 0.1923, 0.683, 0.25, 0.683, 0.25, 0.7411, 0.1923, 0.7411, 0.1339, 0.683, 0.1923, 0.683, 0.1923, 0.7411, 0.1339, 0.7411, 0.1339, 0.7411, 0.1923, 0.7411, 0.1923, 0.7431, 0.1339, 0.7431, 0.1339, 0.7431, 0.1923, 0.7431, 0.1923, 0.7449, 0.1339, 0.7449, 0.1339, 0.7449, 0.1923, 0.7449, 0.1923, 0.7466, 0.1339, 0.7466, 0.1339, 0.7466, 0.1923, 0.7466, 0.1923, 0.75, 0.1339, 0.75, 0.375, 0.9911, 0.375, 0.9327, 0.3801, 0.9327, 0.3801, 0.9911, 0.3801, 0.9911, 0.3801, 0.9327, 0.3819, 0.9327, 0.3819, 0.9911, 0.3819, 0.9911, 0.3819, 0.9327, 0.3839, 0.9327, 0.3839, 0.9911, 0.8661, 0.5089, 0.8077, 0.5089, 0.8077, 0.5069, 0.8661, 0.5069, 0.8661, 0.5069, 0.8077, 0.5069, 0.8077, 0.5051, 0.8661, 0.5051, 0.8661, 0.5051, 0.8077, 0.5051, 0.8077, 0.5, 0.8661, 0.5, 0.625, 0.2589, 0.625, 0.3173, 0.6216, 0.3173, 0.6216, 0.2589, 0.6216, 0.2589, 0.6216, 0.3173, 0.6199, 0.3173, 0.6199, 0.2589, 0.6199, 0.2589, 0.6199, 0.3173, 0.6181, 0.3173, 0.6181, 0.2589, 0.6181, 0.2589, 0.6181, 0.3173, 0.6161, 0.3173, 0.6161, 0.2589, 0.6181, 0.875, 0.6181, 0.9327, 0.6161, 0.9327, 0.6161, 0.875, 0.6199, 0.875, 0.6199, 0.9327, 0.6181, 0.9327, 0.6181, 0.875, 0.6216, 0.875, 0.6216, 0.9327, 0.6199, 0.9327, 0.6199, 0.875, 0.625, 0.875, 0.625, 0.9327, 0.6216, 0.9327, 0.6216, 0.875, 0.75, 0.7449, 0.8077, 0.7449, 0.8077, 0.75, 0.75, 0.75, 0.75, 0.7431, 0.8077, 0.7431, 0.8077, 0.7449, 0.75, 0.7449, 0.75, 0.7411, 0.8077, 0.7411, 0.8077, 0.7431, 0.75, 0.7431, 0.3819, 0.375, 0.3819, 0.3173, 0.3839, 0.3173, 0.3839, 0.375, 0.3801, 0.375, 0.3801, 0.3173, 0.3819, 0.3173, 0.3819, 0.375, 0.375, 0.375, 0.375, 0.3173, 0.3801, 0.3173, 0.3801, 0.375, 0.25, 0.5034, 0.1923, 0.5034, 0.1923, 0.5, 0.25, 0.5, 0.25, 0.5051, 0.1923, 0.5051, 0.1923, 0.5034, 0.25, 0.5034, 0.25, 0.5069, 0.1923, 0.5069, 0.1923, 0.5051, 0.25, 0.5051, 0.25, 0.5089, 0.1923, 0.5089, 0.1923, 0.5069, 0.25, 0.5069, 0.75, 0.683, 0.8077, 0.683, 0.8077, 0.7411, 0.75, 0.7411, 0.558, 0.875, 0.6161, 0.875, 0.6161, 0.9327, 0.558, 0.9327, 0.558, 0.2589, 0.6161, 0.2589, 0.6161, 0.3173, 0.558, 0.3173, 0.558, 0.7589, 0.6161, 0.7589, 0.6161, 0.817, 0.558, 0.817, 0.6339, 0.683, 0.692, 0.683, 0.692, 0.7411, 0.6339, 0.7411, 0.3661, 0.5089, 0.308, 0.5089, 0.308, 0.5069, 0.3661, 0.5069, 0.3661, 0.5069, 0.308, 0.5069, 0.308, 0.5051, 0.3661, 0.5051, 0.3661, 0.5051, 0.308, 0.5051, 0.308, 0.5034, 0.3661, 0.5034, 0.3661, 0.5034, 0.308, 0.5034, 0.308, 0.5, 0.3661, 0.5, 0.375, 0.4911, 0.375, 0.433, 0.3801, 0.433, 0.3801, 0.4911, 0.3801, 0.4911, 0.3801, 0.433, 0.3819, 0.433, 0.3819, 0.4911, 0.3819, 0.4911, 0.3819, 0.433, 0.3839, 0.433, 0.3839, 0.4911, 0.6339, 0.7411, 0.692, 0.7411, 0.692, 0.7431, 0.6339, 0.7431, 0.6339, 0.7431, 0.692, 0.7431, 0.692, 0.7449, 0.6339, 0.7449, 0.6339, 0.7449, 0.692, 0.7449, 0.692, 0.75, 0.6339, 0.75, 0.625, 0.7589, 0.625, 0.817, 0.6216, 0.817, 0.6216, 0.7589, 0.6216, 0.7589, 0.6216, 0.817, 0.6199, 0.817, 0.6199, 0.7589, 0.6199, 0.7589, 0.6199, 0.817, 0.6181, 0.817, 0.6181, 0.7589, 0.6181, 0.7589, 0.6181, 0.817, 0.6161, 0.817, 0.6161, 0.7589, 0.558, 0.375, 0.6161, 0.375, 0.6161, 0.433, 0.558, 0.433, 0.6181, 0.375, 0.6181, 0.433, 0.6161, 0.433, 0.6161, 0.375, 0.6199, 0.375, 0.6199, 0.433, 0.6181, 0.433, 0.6181, 0.375, 0.6216, 0.375, 0.6216, 0.433, 0.6199, 0.433, 0.6199, 0.375, 0.625, 0.375, 0.625, 0.433, 0.6216, 0.433, 0.6216, 0.375, 0.75, 0.5051, 0.692, 0.5051, 0.692, 0.5, 0.75, 0.5, 0.75, 0.5069, 0.692, 0.5069, 0.692, 0.5051, 0.75, 0.5051, 0.75, 0.5089, 0.692, 0.5089, 0.692, 0.5069, 0.75, 0.5069, 0.3819, 0.875, 0.3819, 0.817, 0.3839, 0.817, 0.3839, 0.875, 0.3801, 0.875, 0.3801, 0.817, 0.3819, 0.817, 0.3819, 0.875, 0.375, 0.875, 0.375, 0.817, 0.3801, 0.817, 0.3801, 0.875, 0.25, 0.7466, 0.308, 0.7466, 0.308, 0.75, 0.25, 0.75, 0.25, 0.7449, 0.308, 0.7449, 0.308, 0.7466, 0.25, 0.7466, 0.25, 0.7431, 0.308, 0.7431, 0.308, 0.7449, 0.25, 0.7449, 0.25, 0.7411, 0.308, 0.7411, 0.308, 0.7431, 0.25, 0.7431, 0.25, 0.683, 0.308, 0.683, 0.308, 0.7411, 0.25, 0.7411, 0.442, 0.375, 0.5, 0.375, 0.5, 0.433, 0.442, 0.433, 0.442, 0.7589, 0.5, 0.7589, 0.5, 0.817, 0.442, 0.817, 0.442, 0.2589, 0.5, 0.2589, 0.5, 0.3173, 0.442, 0.3173, 0.442, 0.875, 0.5, 0.875, 0.5, 0.9327, 0.442, 0.9327, 0.442, 0.817, 0.5, 0.817, 0.5, 0.875, 0.442, 0.875, 0.442, 0.433, 0.5, 0.433, 0.5, 0.4911, 0.442, 0.4911, 0.558, 0.2431, 0.5, 0.2431, 0.5, 0.2411, 0.558, 0.2411, 0.558, 0.2449, 0.5, 0.2449, 0.5, 0.2431, 0.558, 0.2431, 0.558, 0.2466, 0.5, 0.2466, 0.5, 0.2449, 0.558, 0.2449, 0.558, 0.2534, 0.5, 0.2534, 0.5, 0.2466, 0.558, 0.2466, 0.558, 0.2551, 0.5, 0.2551, 0.5, 0.2534, 0.558, 0.2534, 0.558, 0.2569, 0.5, 0.2569, 0.5, 0.2551, 0.558, 0.2551, 0.558, 0.2589, 0.5, 0.2589, 0.5, 0.2569, 0.558, 0.2569, 0.558, 0.7431, 0.5, 0.7431, 0.5, 0.7411, 0.558, 0.7411, 0.558, 0.7449, 0.5, 0.7449, 0.5, 0.7431, 0.558, 0.7431, 0.558, 0.7466, 0.5, 0.7466, 0.5, 0.7449, 0.558, 0.7449, 0.558, 0.7534, 0.5, 0.7534, 0.5, 0.7466, 0.558, 0.7466, 0.558, 0.7551, 0.5, 0.7551, 0.5, 0.7534, 0.558, 0.7534, 0.558, 0.7569, 0.5, 0.7569, 0.5, 0.7551, 0.558, 0.7551, 0.558, 0.7589, 0.5, 0.7589, 0.5, 0.7569, 0.558, 0.7569, 0.442, 0.006944, 0.5, 0.006944, 0.5, 0.008931, 0.442, 0.008931, 0.442, 0.005057, 0.5, 0.005057, 0.5, 0.006944, 0.442, 0.006944, 0.442, 0.003363, 0.5, 0.003363, 0.5, 0.005057, 0.442, 0.005057, 0.442, 0.0, 0.5, 0.0, 0.5, 0.003363, 0.442, 0.003363, 0.442, 0.9949, 0.5, 0.9949, 0.5, 1.0, 0.442, 1.0, 0.442, 0.9931, 0.5, 0.9931, 0.5, 0.9949, 0.442, 0.9949, 0.442, 0.9911, 0.5, 0.9911, 0.5, 0.9931, 0.442, 0.9931, 0.558, 0.4931, 0.5, 0.4931, 0.5, 0.4911, 0.558, 0.4911, 0.558, 0.4949, 0.5, 0.4949, 0.5, 0.4931, 0.558, 0.4931, 0.558, 0.4966, 0.5, 0.4966, 0.5, 0.4949, 0.558, 0.4949, 0.558, 0.5034, 0.5, 0.5034, 0.5, 0.4966, 0.558, 0.4966, 0.558, 0.5051, 0.5, 0.5051, 0.5, 0.5034, 0.558, 0.5034, 0.558, 0.5069, 0.5, 0.5069, 0.5, 0.5051, 0.558, 0.5051, 0.558, 0.5089, 0.5, 0.5089, 0.5, 0.5069, 0.558, 0.5069, 0.442, 0.683, 0.5, 0.683, 0.5, 0.7411, 0.442, 0.7411, 0.442, 0.9327, 0.5, 0.9327, 0.5, 0.9911, 0.442, 0.9911, 0.442, 0.3173, 0.5, 0.3173, 0.5, 0.375, 0.442, 0.375, 0.442, 0.183, 0.5, 0.183, 0.5, 0.2411, 0.442, 0.2411, 0.6161, 0.5089, 0.558, 0.5089, 0.558, 0.5069, 0.6161, 0.5069, 0.6161, 0.5069, 0.558, 0.5069, 0.558, 0.5051, 0.6161, 0.5051, 0.6161, 0.5051, 0.558, 0.5051, 0.558, 0.5034, 0.6161, 0.5034, 0.6161, 0.5034, 0.558, 0.5034, 0.558, 0.4966, 0.6161, 0.4966, 0.6161, 0.4966, 0.558, 0.4966, 0.558, 0.4949, 0.6161, 0.4949, 0.6161, 0.4949, 0.558, 0.4949, 0.558, 0.4931, 0.6161, 0.4931, 0.6161, 0.4931, 0.558, 0.4931, 0.558, 0.4911, 0.6161, 0.4911, 0.6161, 0.7589, 0.558, 0.7589, 0.558, 0.7569, 0.6161, 0.7569, 0.6161, 0.7569, 0.558, 0.7569, 0.558, 0.7551, 0.6161, 0.7551, 0.6161, 0.7551, 0.558, 0.7551, 0.558, 0.7534, 0.6161, 0.7534, 0.6161, 0.7534, 0.558, 0.7534, 0.558, 0.7466, 0.6161, 0.7466, 0.6161, 0.7466, 0.558, 0.7466, 0.558, 0.7449, 0.6161, 0.7449, 0.6161, 0.7449, 0.558, 0.7449, 0.558, 0.7431, 0.6161, 0.7431, 0.6161, 0.7431, 0.558, 0.7431, 0.558, 0.7411, 0.6161, 0.7411, 0.6161, 0.2589, 0.558, 0.2589, 0.558, 0.2569, 0.6161, 0.2569, 0.6161, 0.2569, 0.558, 0.2569, 0.558, 0.2551, 0.6161, 0.2551, 0.6161, 0.2551, 0.558, 0.2551, 0.558, 0.2534, 0.6161, 0.2534, 0.6161, 0.2534, 0.558, 0.2534, 0.558, 0.2466, 0.6161, 0.2466, 0.6161, 0.2466, 0.558, 0.2466, 0.558, 0.2449, 0.6161, 0.2449, 0.6161, 0.2449, 0.558, 0.2449, 0.558, 0.2431, 0.6161, 0.2431, 0.6161, 0.2431, 0.558, 0.2431, 0.558, 0.2411, 0.6161, 0.2411, 0.5, 0.375, 0.558, 0.375, 0.558, 0.433, 0.5, 0.433, 0.5, 0.7589, 0.558, 0.7589, 0.558, 0.817, 0.5, 0.817, 0.5, 0.2589, 0.558, 0.2589, 0.558, 0.3173, 0.5, 0.3173, 0.5, 0.875, 0.558, 0.875, 0.558, 0.9327, 0.5, 0.9327, 0.5, 0.817, 0.558, 0.817, 0.558, 0.875, 0.5, 0.875, 0.5, 0.433, 0.558, 0.433, 0.558, 0.4911, 0.5, 0.4911, 0.5, 0.006944, 0.558, 0.006944, 0.558, 0.008931, 0.5, 0.008931, 0.5, 0.005057, 0.558, 0.005057, 0.558, 0.006944, 0.5, 0.006944, 0.5, 0.003363, 0.558, 0.003363, 0.558, 0.005057, 0.5, 0.005057, 0.5, 0.0, 0.558, 0.0, 0.558, 0.003363, 0.5, 0.003363, 0.5, 0.9949, 0.558, 0.9949, 0.558, 1.0, 0.5, 1.0, 0.5, 0.9931, 0.558, 0.9931, 0.558, 0.9949, 0.5, 0.9949, 0.5, 0.9911, 0.558, 0.9911, 0.558, 0.9931, 0.5, 0.9931, 0.5, 0.683, 0.558, 0.683, 0.558, 0.7411, 0.5, 0.7411, 0.5, 0.9327, 0.558, 0.9327, 0.558, 0.9911, 0.5, 0.9911, 0.5, 0.3173, 0.558, 0.3173, 0.558, 0.375, 0.5, 0.375, 0.5, 0.183, 0.558, 0.183, 0.558, 0.2411, 0.5, 0.2411, 0.3839, 0.183, 0.442, 0.183, 0.442, 0.2411, 0.3839, 0.2411, 0.3839, 0.3173, 0.442, 0.3173, 0.442, 0.375, 0.3839, 0.375, 0.3839, 0.9327, 0.442, 0.9327, 0.442, 0.9911, 0.3839, 0.9911, 0.3839, 0.683, 0.442, 0.683, 0.442, 0.7411, 0.3839, 0.7411, 0.3839, 0.9911, 0.442, 0.9911, 0.442, 0.9931, 0.3839, 0.9931, 0.3839, 0.9931, 0.442, 0.9931, 0.442, 0.9949, 0.3839, 0.9949, 0.3839, 0.9949, 0.442, 0.9949, 0.442, 1.0, 0.3839, 1.0, 0.3839, 0.0, 0.442, 0.0, 0.442, 0.003363, 0.3839, 0.003363, 0.3839, 0.003363, 0.442, 0.003363, 0.442, 0.005057, 0.3839, 0.005057, 0.3839, 0.005057, 0.442, 0.005057, 0.442, 0.006944, 0.3839, 0.006944, 0.3839, 0.006944, 0.442, 0.006944, 0.442, 0.008931, 0.3839, 0.008931, 0.3839, 0.433, 0.442, 0.433, 0.442, 0.4911, 0.3839, 0.4911, 0.3839, 0.817, 0.442, 0.817, 0.442, 0.875, 0.3839, 0.875, 0.3839, 0.875, 0.442, 0.875, 0.442, 0.9327, 0.3839, 0.9327, 0.3839, 0.2589, 0.442, 0.2589, 0.442, 0.3173, 0.3839, 0.3173, 0.3839, 0.7589, 0.442, 0.7589, 0.442, 0.817, 0.3839, 0.817, 0.3839, 0.375, 0.442, 0.375, 0.442, 0.433, 0.3839, 0.433, 0.5, 0.2431, 0.442, 0.2431, 0.442, 0.2411, 0.5, 0.2411, 0.5, 0.2449, 0.442, 0.2449, 0.442, 0.2431, 0.5, 0.2431, 0.5, 0.2466, 0.442, 0.2466, 0.442, 0.2449, 0.5, 0.2449, 0.5, 0.2534, 0.442, 0.2534, 0.442, 0.2466, 0.5, 0.2466, 0.5, 0.2551, 0.442, 0.2551, 0.442, 0.2534, 0.5, 0.2534, 0.5, 0.2569, 0.442, 0.2569, 0.442, 0.2551, 0.5, 0.2551, 0.5, 0.2589, 0.442, 0.2589, 0.442, 0.2569, 0.5, 0.2569, 0.5, 0.7431, 0.442, 0.7431, 0.442, 0.7411, 0.5, 0.7411, 0.5, 0.7449, 0.442, 0.7449, 0.442, 0.7431, 0.5, 0.7431, 0.5, 0.7466, 0.442, 0.7466, 0.442, 0.7449, 0.5, 0.7449, 0.5, 0.7534, 0.442, 0.7534, 0.442, 0.7466, 0.5, 0.7466, 0.5, 0.7551, 0.442, 0.7551, 0.442, 0.7534, 0.5, 0.7534, 0.5, 0.7569, 0.442, 0.7569, 0.442, 0.7551, 0.5, 0.7551, 0.5, 0.7589, 0.442, 0.7589, 0.442, 0.7569, 0.5, 0.7569, 0.5, 0.4931, 0.442, 0.4931, 0.442, 0.4911, 0.5, 0.4911, 0.5, 0.4949, 0.442, 0.4949, 0.442, 0.4931, 0.5, 0.4931, 0.5, 0.4966, 0.442, 0.4966, 0.442, 0.4949, 0.5, 0.4949, 0.5, 0.5034, 0.442, 0.5034, 0.442, 0.4966, 0.5, 0.4966, 0.5, 0.5051, 0.442, 0.5051, 0.442, 0.5034, 0.5, 0.5034, 0.5, 0.5069, 0.442, 0.5069, 0.442, 0.5051, 0.5, 0.5051, 0.5, 0.5089, 0.442, 0.5089, 0.442, 0.5069, 0.5, 0.5069, 0.3839, 0.567, 0.442, 0.567, 0.442, 0.625, 0.3839, 0.625, 0.3839, 0.06697, 0.442, 0.06697, 0.442, 0.125, 0.3839, 0.125, 0.5, 0.06697, 0.558, 0.06697, 0.558, 0.125, 0.5, 0.125, 0.5, 0.567, 0.558, 0.567, 0.558, 0.625, 0.5, 0.625, 0.442, 0.06697, 0.5, 0.06697, 0.5, 0.125, 0.442, 0.125, 0.442, 0.567, 0.5, 0.567, 0.5, 0.625, 0.442, 0.625, 0.25, 0.567, 0.308, 0.567, 0.308, 0.625, 0.25, 0.625, 0.6339, 0.567, 0.692, 0.567, 0.692, 0.625, 0.6339, 0.625, 0.75, 0.567, 0.8077, 0.567, 0.8077, 0.625, 0.75, 0.625, 0.1339, 0.567, 0.1923, 0.567, 0.1923, 0.625, 0.1339, 0.625, 0.1923, 0.567, 0.25, 0.567, 0.25, 0.625, 0.1923, 0.625, 0.692, 0.567, 0.75, 0.567, 0.75, 0.625, 0.692, 0.625, 0.3819, 0.683, 0.3819, 0.625, 0.3839, 0.625, 0.3839, 0.683, 0.3801, 0.683, 0.3801, 0.625, 0.3819, 0.625, 0.3819, 0.683, 0.3784, 0.683, 0.3784, 0.625, 0.3801, 0.625, 0.3801, 0.683, 0.3716, 0.683, 0.3716, 0.625, 0.3784, 0.625, 0.3784, 0.683, 0.3699, 0.683, 0.3699, 0.625, 0.3716, 0.625, 0.3716, 0.683, 0.3681, 0.683, 0.3681, 0.625, 0.3699, 0.625, 0.3699, 0.683, 0.3661, 0.683, 0.3661, 0.625, 0.3681, 0.625, 0.3681, 0.683, 0.6181, 0.06697, 0.6181, 0.125, 0.6161, 0.125, 0.6161, 0.06697, 0.6199, 0.06697, 0.6199, 0.125, 0.6181, 0.125, 0.6181, 0.06697, 0.6216, 0.06697, 0.6216, 0.125, 0.6199, 0.125, 0.6199, 0.06697, 0.625, 0.06697, 0.625, 0.125, 0.6216, 0.125, 0.6216, 0.06697, 0.8699, 0.683, 0.8699, 0.625, 0.875, 0.625, 0.875, 0.683, 0.8681, 0.683, 0.8681, 0.625, 0.8699, 0.625, 0.8699, 0.683, 0.8661, 0.683, 0.8661, 0.625, 0.8681, 0.625, 0.8681, 0.683, 0.6181, 0.567, 0.6181, 0.625, 0.6161, 0.625, 0.6161, 0.567, 0.6199, 0.567, 0.6199, 0.625, 0.6181, 0.625, 0.6181, 0.567, 0.6216, 0.567, 0.6216, 0.625, 0.6199, 0.625, 0.6199, 0.567, 0.6284, 0.567, 0.6284, 0.625, 0.6216, 0.625, 0.6216, 0.567, 0.6301, 0.567, 0.6301, 0.625, 0.6284, 0.625, 0.6284, 0.567, 0.6319, 0.567, 0.6319, 0.625, 0.6301, 0.625, 0.6301, 0.567, 0.6339, 0.567, 0.6339, 0.625, 0.6319, 0.625, 0.6319, 0.567, 0.3819, 0.183, 0.3819, 0.125, 0.3839, 0.125, 0.3839, 0.183, 0.3801, 0.183, 0.3801, 0.125, 0.3819, 0.125, 0.3819, 0.183, 0.375, 0.183, 0.375, 0.125, 0.3801, 0.125, 0.3801, 0.183, 0.1284, 0.567, 0.1284, 0.625, 0.125, 0.625, 0.125, 0.567, 0.1301, 0.567, 0.1301, 0.625, 0.1284, 0.625, 0.1284, 0.567, 0.1319, 0.567, 0.1319, 0.625, 0.1301, 0.625, 0.1301, 0.567, 0.1339, 0.567, 0.1339, 0.625, 0.1319, 0.625, 0.1319, 0.567, 0.558, 0.567, 0.6161, 0.567, 0.6161, 0.625, 0.558, 0.625, 0.8077, 0.567, 0.8661, 0.567, 0.8661, 0.625, 0.8077, 0.625, 0.558, 0.06697, 0.6161, 0.06697, 0.6161, 0.125, 0.558, 0.125, 0.308, 0.567, 0.3661, 0.567, 0.3661, 0.625, 0.308, 0.625, 0.558, 0.008931, 0.6161, 0.008931, 0.6161, 0.06697, 0.558, 0.06697, 0.8661, 0.7411, 0.8661, 0.683, 0.8681, 0.683, 0.8681, 0.7411, 0.8681, 0.7411, 0.8681, 0.683, 0.8699, 0.683, 0.8699, 0.7411, 0.8699, 0.7411, 0.8699, 0.683, 0.875, 0.683, 0.875, 0.7411, 0.625, 0.008931, 0.625, 0.06697, 0.6216, 0.06697, 0.6216, 0.008931, 0.6216, 0.008931, 0.6216, 0.06697, 0.6199, 0.06697, 0.6199, 0.008931, 0.6199, 0.008931, 0.6199, 0.06697, 0.6181, 0.06697, 0.6181, 0.008931, 0.6181, 0.008931, 0.6181, 0.06697, 0.6161, 0.06697, 0.6161, 0.008931, 0.3661, 0.7411, 0.3661, 0.683, 0.3681, 0.683, 0.3681, 0.7411, 0.3681, 0.7411, 0.3681, 0.683, 0.3699, 0.683, 0.3699, 0.7411, 0.3699, 0.7411, 0.3699, 0.683, 0.3716, 0.683, 0.3716, 0.7411, 0.3716, 0.7411, 0.3716, 0.683, 0.3784, 0.683, 0.3784, 0.7411, 0.3784, 0.7411, 0.3784, 0.683, 0.3801, 0.683, 0.3801, 0.7411, 0.3801, 0.7411, 0.3801, 0.683, 0.3819, 0.683, 0.3819, 0.7411, 0.3819, 0.7411, 0.3819, 0.683, 0.3839, 0.683, 0.3839, 0.7411, 0.442, 0.008931, 0.5, 0.008931, 0.5, 0.06697, 0.442, 0.06697, 0.5, 0.008931, 0.558, 0.008931, 0.558, 0.06697, 0.5, 0.06697, 0.3839, 0.008931, 0.442, 0.008931, 0.442, 0.06697, 0.3839, 0.06697, 0.3839, 0.625, 0.442, 0.625, 0.442, 0.683, 0.3839, 0.683, 0.5, 0.625, 0.558, 0.625, 0.558, 0.683, 0.5, 0.683, 0.442, 0.625, 0.5, 0.625, 0.5, 0.683, 0.442, 0.683, 0.25, 0.625, 0.308, 0.625, 0.308, 0.683, 0.25, 0.683, 0.6339, 0.625, 0.692, 0.625, 0.692, 0.683, 0.6339, 0.683, 0.75, 0.625, 0.8077, 0.625, 0.8077, 0.683, 0.75, 0.683, 0.1339, 0.625, 0.1923, 0.625, 0.1923, 0.683, 0.1339, 0.683, 0.1923, 0.625, 0.25, 0.625, 0.25, 0.683, 0.1923, 0.683, 0.692, 0.625, 0.75, 0.625, 0.75, 0.683, 0.692, 0.683, 0.6181, 0.625, 0.6181, 0.683, 0.6161, 0.683, 0.6161, 0.625, 0.6199, 0.625, 0.6199, 0.683, 0.6181, 0.683, 0.6181, 0.625, 0.6216, 0.625, 0.6216, 0.683, 0.6199, 0.683, 0.6199, 0.625, 0.6284, 0.625, 0.6284, 0.683, 0.6216, 0.683, 0.6216, 0.625, 0.6301, 0.625, 0.6301, 0.683, 0.6284, 0.683, 0.6284, 0.625, 0.6319, 0.625, 0.6319, 0.683, 0.6301, 0.683, 0.6301, 0.625, 0.6339, 0.625, 0.6339, 0.683, 0.6319, 0.683, 0.6319, 0.625, 0.3819, 0.125, 0.3819, 0.06697, 0.3839, 0.06697, 0.3839, 0.125, 0.3801, 0.125, 0.3801, 0.06697, 0.3819, 0.06697, 0.3819, 0.125, 0.375, 0.125, 0.375, 0.06697, 0.3801, 0.06697, 0.3801, 0.125, 0.1284, 0.625, 0.1284, 0.683, 0.125, 0.683, 0.125, 0.625, 0.1301, 0.625, 0.1301, 0.683, 0.1284, 0.683, 0.1284, 0.625, 0.1319, 0.625, 0.1319, 0.683, 0.1301, 0.683, 0.1301, 0.625, 0.1339, 0.625, 0.1339, 0.683, 0.1319, 0.683, 0.1319, 0.625, 0.558, 0.625, 0.6161, 0.625, 0.6161, 0.683, 0.558, 0.683, 0.8077, 0.625, 0.8661, 0.625, 0.8661, 0.683, 0.8077, 0.683, 0.308, 0.625, 0.3661, 0.625, 0.3661, 0.683, 0.308, 0.683, 0.308, 0.5089, 0.3661, 0.5089, 0.3661, 0.567, 0.308, 0.567, 0.8077, 0.5089, 0.8661, 0.5089, 0.8661, 0.567, 0.8077, 0.567, 0.558, 0.5089, 0.6161, 0.5089, 0.6161, 0.567, 0.558, 0.567, 0.1339, 0.5089, 0.1339, 0.567, 0.1319, 0.567, 0.1319, 0.5089, 0.1319, 0.5089, 0.1319, 0.567, 0.1301, 0.567, 0.1301, 0.5089, 0.1301, 0.5089, 0.1301, 0.567, 0.1284, 0.567, 0.1284, 0.5089, 0.1284, 0.5089, 0.1284, 0.567, 0.125, 0.567, 0.125, 0.5089, 0.375, 0.2411, 0.375, 0.183, 0.3801, 0.183, 0.3801, 0.2411, 0.3801, 0.2411, 0.3801, 0.183, 0.3819, 0.183, 0.3819, 0.2411, 0.3819, 0.2411, 0.3819, 0.183, 0.3839, 0.183, 0.3839, 0.2411, 0.6339, 0.5089, 0.6339, 0.567, 0.6319, 0.567, 0.6319, 0.5089, 0.6319, 0.5089, 0.6319, 0.567, 0.6301, 0.567, 0.6301, 0.5089, 0.6301, 0.5089, 0.6301, 0.567, 0.6284, 0.567, 0.6284, 0.5089, 0.6284, 0.5089, 0.6284, 0.567, 0.6216, 0.567, 0.6216, 0.5089, 0.6216, 0.5089, 0.6216, 0.567, 0.6199, 0.567, 0.6199, 0.5089, 0.6199, 0.5089, 0.6199, 0.567, 0.6181, 0.567, 0.6181, 0.5089, 0.6181, 0.5089, 0.6181, 0.567, 0.6161, 0.567, 0.6161, 0.5089, 0.692, 0.5089, 0.75, 0.5089, 0.75, 0.567, 0.692, 0.567, 0.1923, 0.5089, 0.25, 0.5089, 0.25, 0.567, 0.1923, 0.567, 0.1339, 0.5089, 0.1923, 0.5089, 0.1923, 0.567, 0.1339, 0.567, 0.75, 0.5089, 0.8077, 0.5089, 0.8077, 0.567, 0.75, 0.567, 0.6339, 0.5089, 0.692, 0.5089, 0.692, 0.567, 0.6339, 0.567, 0.25, 0.5089, 0.308, 0.5089, 0.308, 0.567, 0.25, 0.567, 0.442, 0.5089, 0.5, 0.5089, 0.5, 0.567, 0.442, 0.567, 0.5, 0.5089, 0.558, 0.5089, 0.558, 0.567, 0.5, 0.567, 0.3839, 0.5089, 0.442, 0.5089, 0.442, 0.567, 0.3839, 0.567, 0.3839, 0.125, 0.442, 0.125, 0.442, 0.183, 0.3839, 0.183, 0.5, 0.125, 0.558, 0.125, 0.558, 0.183, 0.5, 0.183, 0.442, 0.125, 0.5, 0.125, 0.5, 0.183, 0.442, 0.183, 0.3819, 0.625, 0.3819, 0.567, 0.3839, 0.567, 0.3839, 0.625, 0.3801, 0.625, 0.3801, 0.567, 0.3819, 0.567, 0.3819, 0.625, 0.3784, 0.625, 0.3784, 0.567, 0.3801, 0.567, 0.3801, 0.625, 0.3716, 0.625, 0.3716, 0.567, 0.3784, 0.567, 0.3784, 0.625, 0.3699, 0.625, 0.3699, 0.567, 0.3716, 0.567, 0.3716, 0.625, 0.3681, 0.625, 0.3681, 0.567, 0.3699, 0.567, 0.3699, 0.625, 0.3661, 0.625, 0.3661, 0.567, 0.3681, 0.567, 0.3681, 0.625, 0.6181, 0.125, 0.6181, 0.183, 0.6161, 0.183, 0.6161, 0.125, 0.6199, 0.125, 0.6199, 0.183, 0.6181, 0.183, 0.6181, 0.125, 0.6216, 0.125, 0.6216, 0.183, 0.6199, 0.183, 0.6199, 0.125, 0.625, 0.125, 0.625, 0.183, 0.6216, 0.183, 0.6216, 0.125, 0.8699, 0.625, 0.8699, 0.567, 0.875, 0.567, 0.875, 0.625, 0.8681, 0.625, 0.8681, 0.567, 0.8699, 0.567, 0.8699, 0.625, 0.8661, 0.625, 0.8661, 0.567, 0.8681, 0.567, 0.8681, 0.625, 0.558, 0.125, 0.6161, 0.125, 0.6161, 0.183, 0.558, 0.183])
me_cube.materials.append(mat_material)
me_cube.use_mirror_vertex_groups = False
me_cube.update()

# ---- objects
ob_cube = bpy.data.objects.new('Cube', me_cube)
ob_light = bpy.data.objects.new('Light', light_light)
ob_camera = bpy.data.objects.new('Camera', cam_camera)

# ---- transforms, parenting, visibility, modifiers, constraints
ob_cube.location = (0.0, 0.0, 0.0)
ob_cube.scale = (1.0, 0.5, 0.5)
ob_cube.lock_rotations_4d = False
ob_cube.empty_display_type = 'ARROWS'
ob_cube.lineart.crease_threshold = 0.0
_m = ob_cube.modifiers.new('Auto Smooth', 'NODES')
_m.node_group = ng_auto_smooth
_gi = [s.identifier for s in ng_auto_smooth.interface.items_tree if s.item_type == 'SOCKET' and s.in_out == 'INPUT']
_m[_gi[1]] = 0.5236  # Angle
ob_light.location = (4.076, 1.005, 5.904)
ob_light.rotation_euler = (0.6503, 0.05522, 1.866)
ob_light.lock_rotations_4d = False
ob_light.empty_display_type = 'ARROWS'
ob_light.color = (0.0, 0.0, 0.0, 0.0)
ob_light.lineart.crease_threshold = 0.0
ob_camera.location = (7.359, -6.926, 4.958)
ob_camera.rotation_euler = (1.109, 0.0, 0.8149)
ob_camera.lock_rotations_4d = False
ob_camera.empty_display_type = 'ARROWS'
ob_camera.color = (0.0, 0.0, 0.0, 0.0)
ob_camera.display_type = 'WIRE'
ob_camera.lineart.crease_threshold = 0.0

# ---- collection membership
col_collection.objects.link(ob_cube)
col_collection.objects.link(ob_light)
col_collection.objects.link(ob_camera)

# ---- scene / render settings (as saved in the file)
scene.camera = ob_camera
scene.frame_start = 1; scene.frame_end = 250; scene.frame_set(1)
scene.render.engine = 'BLENDER_EEVEE_NEXT'
scene.cycles.sampling_pattern = 'TABULATED_SOBOL'
scene.cycles.use_light_tree = False
scene.view_settings.view_transform = 'Filmic'
bpy.context.view_layer.update()
